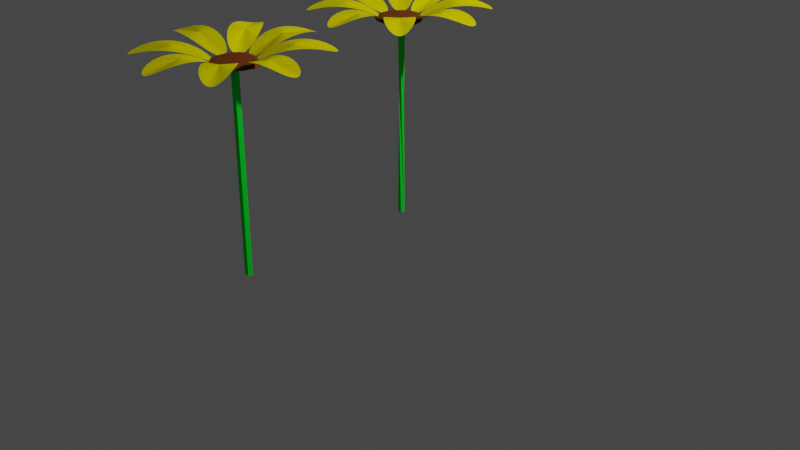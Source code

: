 # Source: untitled.blend  (saved by Blender 3.4.6; exported with 4.5.12 LTS)
import bpy
from mathutils import Matrix  # noqa: F401  (used for matrix-valued properties, if any)

bpy.ops.wm.read_factory_settings(use_empty=True)
scene = bpy.context.scene
scene.name = 'Scene'

# ---- collections
col_collection = bpy.data.collections.new('Collection'); scene.collection.children.link(col_collection)

# ---- materials (node trees are filled in below, after node groups)
mat_material_009 = bpy.data.materials.new('Material.009')
mat_material_009.use_transparent_shadow = False
mat_material_009.diffuse_color = (0.004322, 1.0, 0.03918, 1.0)
mat_material_010 = bpy.data.materials.new('Material.010')
mat_material_010.use_transparent_shadow = False
mat_material_010.diffuse_color = (0.1734, 0.04422, 0.01126, 1.0)
mat_material_003 = bpy.data.materials.new('Material.003')
mat_material_003.use_transparent_shadow = False
mat_material_003.diffuse_color = (1.0, 0.8993, 0.0, 1.0)
mat_material_007 = bpy.data.materials.new('Material.007')
mat_material_007.use_transparent_shadow = False
mat_material_007.diffuse_color = (0.7084, 0.6376, 0.0, 1.0)
mat_material_008 = bpy.data.materials.new('Material.008')
mat_material_008.use_transparent_shadow = False
mat_material_008.diffuse_color = (0.7084, 0.6376, 0.0, 1.0)
mat_material_004 = bpy.data.materials.new('Material.004')
mat_material_004.use_transparent_shadow = False
mat_material_004.diffuse_color = (0.7084, 0.6376, 0.0, 1.0)
mat_material_005 = bpy.data.materials.new('Material.005')
mat_material_005.use_transparent_shadow = False
mat_material_005.diffuse_color = (0.7084, 0.6376, 0.0, 1.0)
mat_material_001 = bpy.data.materials.new('Material.001')
mat_material_001.use_transparent_shadow = False
mat_material_001.diffuse_color = (0.7084, 0.6376, 0.0, 1.0)
mat_material_002 = bpy.data.materials.new('Material.002')
mat_material_002.use_transparent_shadow = False
mat_material_002.diffuse_color = (0.7084, 0.6376, 0.0, 1.0)
mat_material_006 = bpy.data.materials.new('Material.006')
mat_material_006.use_transparent_shadow = False
mat_material_006.diffuse_color = (0.7084, 0.6376, 0.0, 1.0)
mat_material_011 = bpy.data.materials.new('Material.011')
mat_material_011.use_transparent_shadow = False
mat_material_011.diffuse_color = (0.1734, 0.04422, 0.01126, 1.0)
mat_material_012 = bpy.data.materials.new('Material.012')
mat_material_012.use_transparent_shadow = False
mat_material_012.diffuse_color = (0.004322, 1.0, 0.03918, 1.0)
mat_material_013 = bpy.data.materials.new('Material.013')
mat_material_013.use_transparent_shadow = False
mat_material_013.diffuse_color = (0.7084, 0.6376, 0.0, 1.0)
mat_material_014 = bpy.data.materials.new('Material.014')
mat_material_014.use_transparent_shadow = False
mat_material_014.diffuse_color = (0.7084, 0.6376, 0.0, 1.0)
mat_material_015 = bpy.data.materials.new('Material.015')
mat_material_015.use_transparent_shadow = False
mat_material_015.diffuse_color = (0.7084, 0.6376, 0.0, 1.0)
mat_material_016 = bpy.data.materials.new('Material.016')
mat_material_016.use_transparent_shadow = False
mat_material_016.diffuse_color = (0.7084, 0.6376, 0.0, 1.0)
mat_material_017 = bpy.data.materials.new('Material.017')
mat_material_017.use_transparent_shadow = False
mat_material_017.diffuse_color = (0.7084, 0.6376, 0.0, 1.0)
mat_material_018 = bpy.data.materials.new('Material.018')
mat_material_018.use_transparent_shadow = False
mat_material_018.diffuse_color = (0.7084, 0.6376, 0.0, 1.0)
mat_material_019 = bpy.data.materials.new('Material.019')
mat_material_019.use_transparent_shadow = False
mat_material_019.diffuse_color = (0.7084, 0.6376, 0.0, 1.0)
mat_material_020 = bpy.data.materials.new('Material.020')
mat_material_020.use_transparent_shadow = False
mat_material_020.diffuse_color = (1.0, 0.8993, 0.0, 1.0)

# ---- material node trees

# ---- world
world_world = bpy.data.worlds.new('World'); scene.world = world_world
world_world.use_nodes = True; world_world.node_tree.nodes.clear()
_N = world_world.node_tree.nodes; _L = world_world.node_tree.links
n0 = _N.new('ShaderNodeOutputWorld'); n0.name = 'World Output'; n0.location = (300, 300)
n1 = _N.new('ShaderNodeBackground'); n1.name = 'Background'; n1.location = (10, 300)
n1.inputs[0].default_value = (0.05088, 0.05088, 0.05088, 1.0)
_L.new(n1.outputs[0], n0.inputs[0])
n0.is_active_output = True
world_world.color = (0.05088, 0.05088, 0.05088)
world_world.use_sun_shadow = False
world_world.sun_shadow_jitter_overblur = 0.0

# ---- cameras
cam_camera = bpy.data.cameras.new('Camera')
cam_camera.clip_end = 100.0
cam_camera.ortho_scale = 7.314

# ---- lights
light_light = bpy.data.lights.new('Light', 'POINT')
light_light.transmission_factor = 0.0
light_light.energy = 1000.0
light_light.shadow_soft_size = 0.1
light_light.shadow_maximum_resolution = 0.006
light_light.use_absolute_resolution = True

# ---- meshes
me_cylinder = bpy.data.meshes.new('Cylinder')
me_cylinder.from_pydata([(0.00193, 0.07, -0.992), (0.00193, 0.07, 1.008), (0.06159, 0.035, -0.9974), (0.06159, 0.035, 1.003), (0.05966, -0.035, -1.005), (0.05966, -0.035, 0.9946), (-0.00193, -0.07, -1.008), (-0.00193, -0.07, 0.992), (-0.06159, -0.035, -1.003), (-0.06159, -0.035, 0.9974), (-0.05966, 0.035, -0.9946), (-0.05966, 0.035, 1.005)], [], [(0, 1, 3, 2), (2, 3, 5, 4), (4, 5, 7, 6), (6, 7, 9, 8), (3, 1, 11, 9, 7, 5), (8, 9, 11, 10), (10, 11, 1, 0), (0, 2, 4, 6, 8, 10)])
_uv = me_cylinder.uv_layers.new(name='UVMap')
_uv.uv.foreach_set('vector', [1.0, 0.5, 1.0, 1.0, 0.8333, 1.0, 0.8333, 0.5, 0.8333, 0.5, 0.8333, 1.0, 0.6667, 1.0, 0.6667, 0.5, 0.6667, 0.5, 0.6667, 1.0, 0.5, 1.0, 0.5, 0.5, 0.5, 0.5, 0.5, 1.0, 0.3333, 1.0, 0.3333, 0.5, 0.4578, 0.37, 0.25, 0.49, 0.04215, 0.37, 0.04215, 0.13, 0.25, 0.01, 0.4578, 0.13, 0.3333, 0.5, 0.3333, 1.0, 0.1667, 1.0, 0.1667, 0.5, 0.1667, 0.5, 0.1667, 1.0, -8.941e-08, 1.0, -8.941e-08, 0.5, 0.75, 0.49, 0.9578, 0.37, 0.9578, 0.13, 0.75, 0.01, 0.5422, 0.13, 0.5422, 0.37])
me_cylinder.materials.append(mat_material_009)
me_cylinder.update()
me_plane = bpy.data.meshes.new('Plane')
me_plane.from_pydata([(-1.0, -1.0, 0.0), (1.0, -1.0, 0.0), (-1.0, 1.0, 0.0), (1.0, 1.0, 0.0), (-1.0, -1.0, 0.0865), (-0.8255, -0.8255, 0.261), (1.0, -1.0, 0.0865), (0.8255, -0.8255, 0.261), (-0.8255, 0.8255, 0.261), (-1.0, 1.0, 0.0865), (1.0, 1.0, 0.0865), (0.8255, 0.8255, 0.261)], [], [(0, 2, 3, 1), (0, 1, 6, 4), (1, 3, 10, 6), (3, 2, 9, 10), (5, 7, 11, 8), (9, 4, 5, 8), (4, 6, 7, 5), (6, 10, 11, 7), (10, 9, 8, 11), (2, 0, 4, 9)])
_uv = me_plane.uv_layers.new(name='UVMap')
_uv.uv.foreach_set('vector', [0.0, 0.0, 0.0, 1.0, 1.0, 1.0, 1.0, 0.0, 0.0, 0.0, 1.0, 0.0, 1.0, 0.0, 0.0, 0.0, 1.0, 0.0, 1.0, 1.0, 1.0, 1.0, 1.0, 0.0, 1.0, 1.0, 0.0, 1.0, 0.0, 1.0, 1.0, 1.0, 0.08725, 0.08725, 0.9127, 0.08725, 0.9127, 0.9127, 0.08725, 0.9127, 0.0, 1.0, 0.0, 0.0, 0.08725, 0.08725, 0.08725, 0.9127, 0.0, 0.0, 1.0, 0.0, 0.9127, 0.08725, 0.08725, 0.08725, 1.0, 0.0, 1.0, 1.0, 0.9127, 0.9127, 0.9127, 0.08725, 1.0, 1.0, 0.0, 1.0, 0.08725, 0.9127, 0.9127, 0.9127, 0.0, 1.0, 0.0, 0.0, 0.0, 0.0, 0.0, 1.0])
me_plane.materials.append(mat_material_010)
me_plane.update()
me_circle_001 = bpy.data.meshes.new('Circle.001')
me_circle_001.from_pydata([(0.0, 6.581e-09, 7.196e-09), (0.0, 0.04453, -0.498), (-0.09755, 0.04367, -0.4884), (-0.1913, 0.04114, -0.4601), (-0.2778, 0.03702, -0.4141), (-0.3536, 0.03149, -0.3521), (-0.4157, 0.02474, -0.2767), (-0.4619, 0.01704, -0.1906), (-0.4904, 0.008687, -0.09716), (-0.5, 6.581e-09, 7.196e-09), (-0.4904, -0.008687, 0.09716), (-0.4619, -0.01704, 0.1906), (-0.4157, -0.02474, 0.2767), (-0.3536, -0.03149, 0.3521), (-0.2778, -0.03702, 0.4141), (-0.1913, -0.04114, 0.4601), (-0.09755, -0.04367, 0.4884), (0.0, -0.04453, 0.498), (0.09755, -0.04367, 0.4884), (0.1913, -0.04114, 0.4601), (0.2778, -0.03702, 0.4141), (0.3536, -0.03149, 0.3521), (0.4157, -0.02474, 0.2767), (0.4619, -0.01704, 0.1906), (0.4904, -0.008687, 0.09716), (0.5, 6.581e-09, 7.196e-09), (0.4904, 0.008687, -0.09716), (0.4619, 0.01704, -0.1906), (0.4157, 0.02474, -0.2767), (0.3536, 0.03149, -0.3521), (0.2778, 0.03702, -0.4141), (0.1913, 0.04114, -0.4601), (0.09755, 0.04367, -0.4884)], [], [(0, 1, 2), (0, 2, 3), (0, 3, 4), (0, 4, 5), (0, 5, 6), (0, 6, 7), (0, 7, 8), (0, 8, 9), (0, 9, 10), (0, 10, 11), (0, 11, 12), (0, 12, 13), (0, 13, 14), (0, 14, 15), (0, 15, 16), (0, 16, 17), (0, 17, 18), (0, 18, 19), (0, 19, 20), (0, 20, 21), (0, 21, 22), (0, 22, 23), (0, 23, 24), (0, 24, 25), (0, 25, 26), (0, 26, 27), (0, 27, 28), (0, 28, 29), (0, 29, 30), (0, 30, 31), (0, 31, 32), (0, 32, 1)])
_uv = me_circle_001.uv_layers.new(name='UVMap')
_uv.uv.foreach_set('vector', [0.5, 0.5, 0.5, 1.0, 0.4025, 0.9904, 0.5, 0.5, 0.4025, 0.9904, 0.3087, 0.9619, 0.5, 0.5, 0.3087, 0.9619, 0.2222, 0.9157, 0.5, 0.5, 0.2222, 0.9157, 0.1464, 0.8536, 0.5, 0.5, 0.1464, 0.8536, 0.08427, 0.7778, 0.5, 0.5, 0.08427, 0.7778, 0.03806, 0.6913, 0.5, 0.5, 0.03806, 0.6913, 0.009607, 0.5975, 0.5, 0.5, 0.009607, 0.5975, 0.0, 0.5, 0.5, 0.5, 0.0, 0.5, 0.009607, 0.4025, 0.5, 0.5, 0.009607, 0.4025, 0.03806, 0.3087, 0.5, 0.5, 0.03806, 0.3087, 0.08427, 0.2222, 0.5, 0.5, 0.08427, 0.2222, 0.1464, 0.1464, 0.5, 0.5, 0.1464, 0.1464, 0.2222, 0.08427, 0.5, 0.5, 0.2222, 0.08427, 0.3087, 0.03806, 0.5, 0.5, 0.3087, 0.03806, 0.4025, 0.009607, 0.5, 0.5, 0.4025, 0.009607, 0.5, 0.0, 0.5, 0.5, 0.5, 0.0, 0.5975, 0.009607, 0.5, 0.5, 0.5975, 0.009607, 0.6913, 0.03806, 0.5, 0.5, 0.6913, 0.03806, 0.7778, 0.08427, 0.5, 0.5, 0.7778, 0.08427, 0.8536, 0.1464, 0.5, 0.5, 0.8536, 0.1464, 0.9157, 0.2222, 0.5, 0.5, 0.9157, 0.2222, 0.9619, 0.3087, 0.5, 0.5, 0.9619, 0.3087, 0.9904, 0.4025, 0.5, 0.5, 0.9904, 0.4025, 1.0, 0.5, 0.5, 0.5, 1.0, 0.5, 0.9904, 0.5975, 0.5, 0.5, 0.9904, 0.5975, 0.9619, 0.6913, 0.5, 0.5, 0.9619, 0.6913, 0.9157, 0.7778, 0.5, 0.5, 0.9157, 0.7778, 0.8536, 0.8536, 0.5, 0.5, 0.8536, 0.8536, 0.7778, 0.9157, 0.5, 0.5, 0.7778, 0.9157, 0.6913, 0.9619, 0.5, 0.5, 0.6913, 0.9619, 0.5975, 0.9904, 0.5, 0.5, 0.5975, 0.9904, 0.5, 1.0])
me_circle_001.materials.append(mat_material_003)
me_circle_001.update()
me_circle_002 = bpy.data.meshes.new('Circle.002')
me_circle_002.from_pydata([(0.0, 6.581e-09, 7.196e-09), (0.0, 0.04453, -0.498), (-0.09755, 0.04367, -0.4884), (-0.1913, 0.04114, -0.4601), (-0.2778, 0.03702, -0.4141), (-0.3536, 0.03149, -0.3521), (-0.4157, 0.02474, -0.2767), (-0.4619, 0.01704, -0.1906), (-0.4904, 0.008687, -0.09716), (-0.5, 6.581e-09, 7.196e-09), (-0.4904, -0.008687, 0.09716), (-0.4619, -0.01704, 0.1906), (-0.4157, -0.02474, 0.2767), (-0.3536, -0.03149, 0.3521), (-0.2778, -0.03702, 0.4141), (-0.1913, -0.04114, 0.4601), (-0.09755, -0.04367, 0.4884), (0.0, -0.04453, 0.498), (0.09755, -0.04367, 0.4884), (0.1913, -0.04114, 0.4601), (0.2778, -0.03702, 0.4141), (0.3536, -0.03149, 0.3521), (0.4157, -0.02474, 0.2767), (0.4619, -0.01704, 0.1906), (0.4904, -0.008687, 0.09716), (0.5, 6.581e-09, 7.196e-09), (0.4904, 0.008687, -0.09716), (0.4619, 0.01704, -0.1906), (0.4157, 0.02474, -0.2767), (0.3536, 0.03149, -0.3521), (0.2778, 0.03702, -0.4141), (0.1913, 0.04114, -0.4601), (0.09755, 0.04367, -0.4884)], [], [(0, 1, 2), (0, 2, 3), (0, 3, 4), (0, 4, 5), (0, 5, 6), (0, 6, 7), (0, 7, 8), (0, 8, 9), (0, 9, 10), (0, 10, 11), (0, 11, 12), (0, 12, 13), (0, 13, 14), (0, 14, 15), (0, 15, 16), (0, 16, 17), (0, 17, 18), (0, 18, 19), (0, 19, 20), (0, 20, 21), (0, 21, 22), (0, 22, 23), (0, 23, 24), (0, 24, 25), (0, 25, 26), (0, 26, 27), (0, 27, 28), (0, 28, 29), (0, 29, 30), (0, 30, 31), (0, 31, 32), (0, 32, 1)])
_uv = me_circle_002.uv_layers.new(name='UVMap')
_uv.uv.foreach_set('vector', [0.5, 0.5, 0.5, 1.0, 0.4025, 0.9904, 0.5, 0.5, 0.4025, 0.9904, 0.3087, 0.9619, 0.5, 0.5, 0.3087, 0.9619, 0.2222, 0.9157, 0.5, 0.5, 0.2222, 0.9157, 0.1464, 0.8536, 0.5, 0.5, 0.1464, 0.8536, 0.08427, 0.7778, 0.5, 0.5, 0.08427, 0.7778, 0.03806, 0.6913, 0.5, 0.5, 0.03806, 0.6913, 0.009607, 0.5975, 0.5, 0.5, 0.009607, 0.5975, 0.0, 0.5, 0.5, 0.5, 0.0, 0.5, 0.009607, 0.4025, 0.5, 0.5, 0.009607, 0.4025, 0.03806, 0.3087, 0.5, 0.5, 0.03806, 0.3087, 0.08427, 0.2222, 0.5, 0.5, 0.08427, 0.2222, 0.1464, 0.1464, 0.5, 0.5, 0.1464, 0.1464, 0.2222, 0.08427, 0.5, 0.5, 0.2222, 0.08427, 0.3087, 0.03806, 0.5, 0.5, 0.3087, 0.03806, 0.4025, 0.009607, 0.5, 0.5, 0.4025, 0.009607, 0.5, 0.0, 0.5, 0.5, 0.5, 0.0, 0.5975, 0.009607, 0.5, 0.5, 0.5975, 0.009607, 0.6913, 0.03806, 0.5, 0.5, 0.6913, 0.03806, 0.7778, 0.08427, 0.5, 0.5, 0.7778, 0.08427, 0.8536, 0.1464, 0.5, 0.5, 0.8536, 0.1464, 0.9157, 0.2222, 0.5, 0.5, 0.9157, 0.2222, 0.9619, 0.3087, 0.5, 0.5, 0.9619, 0.3087, 0.9904, 0.4025, 0.5, 0.5, 0.9904, 0.4025, 1.0, 0.5, 0.5, 0.5, 1.0, 0.5, 0.9904, 0.5975, 0.5, 0.5, 0.9904, 0.5975, 0.9619, 0.6913, 0.5, 0.5, 0.9619, 0.6913, 0.9157, 0.7778, 0.5, 0.5, 0.9157, 0.7778, 0.8536, 0.8536, 0.5, 0.5, 0.8536, 0.8536, 0.7778, 0.9157, 0.5, 0.5, 0.7778, 0.9157, 0.6913, 0.9619, 0.5, 0.5, 0.6913, 0.9619, 0.5975, 0.9904, 0.5, 0.5, 0.5975, 0.9904, 0.5, 1.0])
me_circle_002.materials.append(mat_material_007)
me_circle_002.update()
me_circle_003 = bpy.data.meshes.new('Circle.003')
me_circle_003.from_pydata([(0.0, 6.581e-09, 7.196e-09), (0.0, 0.04453, -0.498), (-0.09755, 0.04367, -0.4884), (-0.1913, 0.04114, -0.4601), (-0.2778, 0.03702, -0.4141), (-0.3536, 0.03149, -0.3521), (-0.4157, 0.02474, -0.2767), (-0.4619, 0.01704, -0.1906), (-0.4904, 0.008687, -0.09716), (-0.5, 6.581e-09, 7.196e-09), (-0.4904, -0.008687, 0.09716), (-0.4619, -0.01704, 0.1906), (-0.4157, -0.02474, 0.2767), (-0.3536, -0.03149, 0.3521), (-0.2778, -0.03702, 0.4141), (-0.1913, -0.04114, 0.4601), (-0.09755, -0.04367, 0.4884), (0.0, -0.04453, 0.498), (0.09755, -0.04367, 0.4884), (0.1913, -0.04114, 0.4601), (0.2778, -0.03702, 0.4141), (0.3536, -0.03149, 0.3521), (0.4157, -0.02474, 0.2767), (0.4619, -0.01704, 0.1906), (0.4904, -0.008687, 0.09716), (0.5, 6.581e-09, 7.196e-09), (0.4904, 0.008687, -0.09716), (0.4619, 0.01704, -0.1906), (0.4157, 0.02474, -0.2767), (0.3536, 0.03149, -0.3521), (0.2778, 0.03702, -0.4141), (0.1913, 0.04114, -0.4601), (0.09755, 0.04367, -0.4884)], [], [(0, 1, 2), (0, 2, 3), (0, 3, 4), (0, 4, 5), (0, 5, 6), (0, 6, 7), (0, 7, 8), (0, 8, 9), (0, 9, 10), (0, 10, 11), (0, 11, 12), (0, 12, 13), (0, 13, 14), (0, 14, 15), (0, 15, 16), (0, 16, 17), (0, 17, 18), (0, 18, 19), (0, 19, 20), (0, 20, 21), (0, 21, 22), (0, 22, 23), (0, 23, 24), (0, 24, 25), (0, 25, 26), (0, 26, 27), (0, 27, 28), (0, 28, 29), (0, 29, 30), (0, 30, 31), (0, 31, 32), (0, 32, 1)])
_uv = me_circle_003.uv_layers.new(name='UVMap')
_uv.uv.foreach_set('vector', [0.5, 0.5, 0.5, 1.0, 0.4025, 0.9904, 0.5, 0.5, 0.4025, 0.9904, 0.3087, 0.9619, 0.5, 0.5, 0.3087, 0.9619, 0.2222, 0.9157, 0.5, 0.5, 0.2222, 0.9157, 0.1464, 0.8536, 0.5, 0.5, 0.1464, 0.8536, 0.08427, 0.7778, 0.5, 0.5, 0.08427, 0.7778, 0.03806, 0.6913, 0.5, 0.5, 0.03806, 0.6913, 0.009607, 0.5975, 0.5, 0.5, 0.009607, 0.5975, 0.0, 0.5, 0.5, 0.5, 0.0, 0.5, 0.009607, 0.4025, 0.5, 0.5, 0.009607, 0.4025, 0.03806, 0.3087, 0.5, 0.5, 0.03806, 0.3087, 0.08427, 0.2222, 0.5, 0.5, 0.08427, 0.2222, 0.1464, 0.1464, 0.5, 0.5, 0.1464, 0.1464, 0.2222, 0.08427, 0.5, 0.5, 0.2222, 0.08427, 0.3087, 0.03806, 0.5, 0.5, 0.3087, 0.03806, 0.4025, 0.009607, 0.5, 0.5, 0.4025, 0.009607, 0.5, 0.0, 0.5, 0.5, 0.5, 0.0, 0.5975, 0.009607, 0.5, 0.5, 0.5975, 0.009607, 0.6913, 0.03806, 0.5, 0.5, 0.6913, 0.03806, 0.7778, 0.08427, 0.5, 0.5, 0.7778, 0.08427, 0.8536, 0.1464, 0.5, 0.5, 0.8536, 0.1464, 0.9157, 0.2222, 0.5, 0.5, 0.9157, 0.2222, 0.9619, 0.3087, 0.5, 0.5, 0.9619, 0.3087, 0.9904, 0.4025, 0.5, 0.5, 0.9904, 0.4025, 1.0, 0.5, 0.5, 0.5, 1.0, 0.5, 0.9904, 0.5975, 0.5, 0.5, 0.9904, 0.5975, 0.9619, 0.6913, 0.5, 0.5, 0.9619, 0.6913, 0.9157, 0.7778, 0.5, 0.5, 0.9157, 0.7778, 0.8536, 0.8536, 0.5, 0.5, 0.8536, 0.8536, 0.7778, 0.9157, 0.5, 0.5, 0.7778, 0.9157, 0.6913, 0.9619, 0.5, 0.5, 0.6913, 0.9619, 0.5975, 0.9904, 0.5, 0.5, 0.5975, 0.9904, 0.5, 1.0])
me_circle_003.materials.append(mat_material_008)
me_circle_003.update()
me_circle_004 = bpy.data.meshes.new('Circle.004')
me_circle_004.from_pydata([(0.0, 6.581e-09, 7.196e-09), (0.0, 0.04453, -0.498), (-0.09755, 0.04367, -0.4884), (-0.1913, 0.04114, -0.4601), (-0.2778, 0.03702, -0.4141), (-0.3536, 0.03149, -0.3521), (-0.4157, 0.02474, -0.2767), (-0.4619, 0.01704, -0.1906), (-0.4904, 0.008687, -0.09716), (-0.5, 6.581e-09, 7.196e-09), (-0.4904, -0.008687, 0.09716), (-0.4619, -0.01704, 0.1906), (-0.4157, -0.02474, 0.2767), (-0.3536, -0.03149, 0.3521), (-0.2778, -0.03702, 0.4141), (-0.1913, -0.04114, 0.4601), (-0.09755, -0.04367, 0.4884), (0.0, -0.04453, 0.498), (0.09755, -0.04367, 0.4884), (0.1913, -0.04114, 0.4601), (0.2778, -0.03702, 0.4141), (0.3536, -0.03149, 0.3521), (0.4157, -0.02474, 0.2767), (0.4619, -0.01704, 0.1906), (0.4904, -0.008687, 0.09716), (0.5, 6.581e-09, 7.196e-09), (0.4904, 0.008687, -0.09716), (0.4619, 0.01704, -0.1906), (0.4157, 0.02474, -0.2767), (0.3536, 0.03149, -0.3521), (0.2778, 0.03702, -0.4141), (0.1913, 0.04114, -0.4601), (0.09755, 0.04367, -0.4884)], [], [(0, 1, 2), (0, 2, 3), (0, 3, 4), (0, 4, 5), (0, 5, 6), (0, 6, 7), (0, 7, 8), (0, 8, 9), (0, 9, 10), (0, 10, 11), (0, 11, 12), (0, 12, 13), (0, 13, 14), (0, 14, 15), (0, 15, 16), (0, 16, 17), (0, 17, 18), (0, 18, 19), (0, 19, 20), (0, 20, 21), (0, 21, 22), (0, 22, 23), (0, 23, 24), (0, 24, 25), (0, 25, 26), (0, 26, 27), (0, 27, 28), (0, 28, 29), (0, 29, 30), (0, 30, 31), (0, 31, 32), (0, 32, 1)])
_uv = me_circle_004.uv_layers.new(name='UVMap')
_uv.uv.foreach_set('vector', [0.5, 0.5, 0.5, 1.0, 0.4025, 0.9904, 0.5, 0.5, 0.4025, 0.9904, 0.3087, 0.9619, 0.5, 0.5, 0.3087, 0.9619, 0.2222, 0.9157, 0.5, 0.5, 0.2222, 0.9157, 0.1464, 0.8536, 0.5, 0.5, 0.1464, 0.8536, 0.08427, 0.7778, 0.5, 0.5, 0.08427, 0.7778, 0.03806, 0.6913, 0.5, 0.5, 0.03806, 0.6913, 0.009607, 0.5975, 0.5, 0.5, 0.009607, 0.5975, 0.0, 0.5, 0.5, 0.5, 0.0, 0.5, 0.009607, 0.4025, 0.5, 0.5, 0.009607, 0.4025, 0.03806, 0.3087, 0.5, 0.5, 0.03806, 0.3087, 0.08427, 0.2222, 0.5, 0.5, 0.08427, 0.2222, 0.1464, 0.1464, 0.5, 0.5, 0.1464, 0.1464, 0.2222, 0.08427, 0.5, 0.5, 0.2222, 0.08427, 0.3087, 0.03806, 0.5, 0.5, 0.3087, 0.03806, 0.4025, 0.009607, 0.5, 0.5, 0.4025, 0.009607, 0.5, 0.0, 0.5, 0.5, 0.5, 0.0, 0.5975, 0.009607, 0.5, 0.5, 0.5975, 0.009607, 0.6913, 0.03806, 0.5, 0.5, 0.6913, 0.03806, 0.7778, 0.08427, 0.5, 0.5, 0.7778, 0.08427, 0.8536, 0.1464, 0.5, 0.5, 0.8536, 0.1464, 0.9157, 0.2222, 0.5, 0.5, 0.9157, 0.2222, 0.9619, 0.3087, 0.5, 0.5, 0.9619, 0.3087, 0.9904, 0.4025, 0.5, 0.5, 0.9904, 0.4025, 1.0, 0.5, 0.5, 0.5, 1.0, 0.5, 0.9904, 0.5975, 0.5, 0.5, 0.9904, 0.5975, 0.9619, 0.6913, 0.5, 0.5, 0.9619, 0.6913, 0.9157, 0.7778, 0.5, 0.5, 0.9157, 0.7778, 0.8536, 0.8536, 0.5, 0.5, 0.8536, 0.8536, 0.7778, 0.9157, 0.5, 0.5, 0.7778, 0.9157, 0.6913, 0.9619, 0.5, 0.5, 0.6913, 0.9619, 0.5975, 0.9904, 0.5, 0.5, 0.5975, 0.9904, 0.5, 1.0])
me_circle_004.materials.append(mat_material_004)
me_circle_004.update()
me_circle_005 = bpy.data.meshes.new('Circle.005')
me_circle_005.from_pydata([(0.0, 6.581e-09, 7.196e-09), (0.0, 0.04453, -0.498), (-0.09755, 0.04367, -0.4884), (-0.1913, 0.04114, -0.4601), (-0.2778, 0.03702, -0.4141), (-0.3536, 0.03149, -0.3521), (-0.4157, 0.02474, -0.2767), (-0.4619, 0.01704, -0.1906), (-0.4904, 0.008687, -0.09716), (-0.5, 6.581e-09, 7.196e-09), (-0.4904, -0.008687, 0.09716), (-0.4619, -0.01704, 0.1906), (-0.4157, -0.02474, 0.2767), (-0.3536, -0.03149, 0.3521), (-0.2778, -0.03702, 0.4141), (-0.1913, -0.04114, 0.4601), (-0.09755, -0.04367, 0.4884), (0.0, -0.04453, 0.498), (0.09755, -0.04367, 0.4884), (0.1913, -0.04114, 0.4601), (0.2778, -0.03702, 0.4141), (0.3536, -0.03149, 0.3521), (0.4157, -0.02474, 0.2767), (0.4619, -0.01704, 0.1906), (0.4904, -0.008687, 0.09716), (0.5, 6.581e-09, 7.196e-09), (0.4904, 0.008687, -0.09716), (0.4619, 0.01704, -0.1906), (0.4157, 0.02474, -0.2767), (0.3536, 0.03149, -0.3521), (0.2778, 0.03702, -0.4141), (0.1913, 0.04114, -0.4601), (0.09755, 0.04367, -0.4884)], [], [(0, 1, 2), (0, 2, 3), (0, 3, 4), (0, 4, 5), (0, 5, 6), (0, 6, 7), (0, 7, 8), (0, 8, 9), (0, 9, 10), (0, 10, 11), (0, 11, 12), (0, 12, 13), (0, 13, 14), (0, 14, 15), (0, 15, 16), (0, 16, 17), (0, 17, 18), (0, 18, 19), (0, 19, 20), (0, 20, 21), (0, 21, 22), (0, 22, 23), (0, 23, 24), (0, 24, 25), (0, 25, 26), (0, 26, 27), (0, 27, 28), (0, 28, 29), (0, 29, 30), (0, 30, 31), (0, 31, 32), (0, 32, 1)])
_uv = me_circle_005.uv_layers.new(name='UVMap')
_uv.uv.foreach_set('vector', [0.5, 0.5, 0.5, 1.0, 0.4025, 0.9904, 0.5, 0.5, 0.4025, 0.9904, 0.3087, 0.9619, 0.5, 0.5, 0.3087, 0.9619, 0.2222, 0.9157, 0.5, 0.5, 0.2222, 0.9157, 0.1464, 0.8536, 0.5, 0.5, 0.1464, 0.8536, 0.08427, 0.7778, 0.5, 0.5, 0.08427, 0.7778, 0.03806, 0.6913, 0.5, 0.5, 0.03806, 0.6913, 0.009607, 0.5975, 0.5, 0.5, 0.009607, 0.5975, 0.0, 0.5, 0.5, 0.5, 0.0, 0.5, 0.009607, 0.4025, 0.5, 0.5, 0.009607, 0.4025, 0.03806, 0.3087, 0.5, 0.5, 0.03806, 0.3087, 0.08427, 0.2222, 0.5, 0.5, 0.08427, 0.2222, 0.1464, 0.1464, 0.5, 0.5, 0.1464, 0.1464, 0.2222, 0.08427, 0.5, 0.5, 0.2222, 0.08427, 0.3087, 0.03806, 0.5, 0.5, 0.3087, 0.03806, 0.4025, 0.009607, 0.5, 0.5, 0.4025, 0.009607, 0.5, 0.0, 0.5, 0.5, 0.5, 0.0, 0.5975, 0.009607, 0.5, 0.5, 0.5975, 0.009607, 0.6913, 0.03806, 0.5, 0.5, 0.6913, 0.03806, 0.7778, 0.08427, 0.5, 0.5, 0.7778, 0.08427, 0.8536, 0.1464, 0.5, 0.5, 0.8536, 0.1464, 0.9157, 0.2222, 0.5, 0.5, 0.9157, 0.2222, 0.9619, 0.3087, 0.5, 0.5, 0.9619, 0.3087, 0.9904, 0.4025, 0.5, 0.5, 0.9904, 0.4025, 1.0, 0.5, 0.5, 0.5, 1.0, 0.5, 0.9904, 0.5975, 0.5, 0.5, 0.9904, 0.5975, 0.9619, 0.6913, 0.5, 0.5, 0.9619, 0.6913, 0.9157, 0.7778, 0.5, 0.5, 0.9157, 0.7778, 0.8536, 0.8536, 0.5, 0.5, 0.8536, 0.8536, 0.7778, 0.9157, 0.5, 0.5, 0.7778, 0.9157, 0.6913, 0.9619, 0.5, 0.5, 0.6913, 0.9619, 0.5975, 0.9904, 0.5, 0.5, 0.5975, 0.9904, 0.5, 1.0])
me_circle_005.materials.append(mat_material_005)
me_circle_005.update()
me_circle_006 = bpy.data.meshes.new('Circle.006')
me_circle_006.from_pydata([(0.0, 6.581e-09, 7.196e-09), (0.0, 0.04453, -0.498), (-0.09755, 0.04367, -0.4884), (-0.1913, 0.04114, -0.4601), (-0.2778, 0.03702, -0.4141), (-0.3536, 0.03149, -0.3521), (-0.4157, 0.02474, -0.2767), (-0.4619, 0.01704, -0.1906), (-0.4904, 0.008687, -0.09716), (-0.5, 6.581e-09, 7.196e-09), (-0.4904, -0.008687, 0.09716), (-0.4619, -0.01704, 0.1906), (-0.4157, -0.02474, 0.2767), (-0.3536, -0.03149, 0.3521), (-0.2778, -0.03702, 0.4141), (-0.1913, -0.04114, 0.4601), (-0.09755, -0.04367, 0.4884), (0.0, -0.04453, 0.498), (0.09755, -0.04367, 0.4884), (0.1913, -0.04114, 0.4601), (0.2778, -0.03702, 0.4141), (0.3536, -0.03149, 0.3521), (0.4157, -0.02474, 0.2767), (0.4619, -0.01704, 0.1906), (0.4904, -0.008687, 0.09716), (0.5, 6.581e-09, 7.196e-09), (0.4904, 0.008687, -0.09716), (0.4619, 0.01704, -0.1906), (0.4157, 0.02474, -0.2767), (0.3536, 0.03149, -0.3521), (0.2778, 0.03702, -0.4141), (0.1913, 0.04114, -0.4601), (0.09755, 0.04367, -0.4884)], [], [(0, 1, 2), (0, 2, 3), (0, 3, 4), (0, 4, 5), (0, 5, 6), (0, 6, 7), (0, 7, 8), (0, 8, 9), (0, 9, 10), (0, 10, 11), (0, 11, 12), (0, 12, 13), (0, 13, 14), (0, 14, 15), (0, 15, 16), (0, 16, 17), (0, 17, 18), (0, 18, 19), (0, 19, 20), (0, 20, 21), (0, 21, 22), (0, 22, 23), (0, 23, 24), (0, 24, 25), (0, 25, 26), (0, 26, 27), (0, 27, 28), (0, 28, 29), (0, 29, 30), (0, 30, 31), (0, 31, 32), (0, 32, 1)])
_uv = me_circle_006.uv_layers.new(name='UVMap')
_uv.uv.foreach_set('vector', [0.5, 0.5, 0.5, 1.0, 0.4025, 0.9904, 0.5, 0.5, 0.4025, 0.9904, 0.3087, 0.9619, 0.5, 0.5, 0.3087, 0.9619, 0.2222, 0.9157, 0.5, 0.5, 0.2222, 0.9157, 0.1464, 0.8536, 0.5, 0.5, 0.1464, 0.8536, 0.08427, 0.7778, 0.5, 0.5, 0.08427, 0.7778, 0.03806, 0.6913, 0.5, 0.5, 0.03806, 0.6913, 0.009607, 0.5975, 0.5, 0.5, 0.009607, 0.5975, 0.0, 0.5, 0.5, 0.5, 0.0, 0.5, 0.009607, 0.4025, 0.5, 0.5, 0.009607, 0.4025, 0.03806, 0.3087, 0.5, 0.5, 0.03806, 0.3087, 0.08427, 0.2222, 0.5, 0.5, 0.08427, 0.2222, 0.1464, 0.1464, 0.5, 0.5, 0.1464, 0.1464, 0.2222, 0.08427, 0.5, 0.5, 0.2222, 0.08427, 0.3087, 0.03806, 0.5, 0.5, 0.3087, 0.03806, 0.4025, 0.009607, 0.5, 0.5, 0.4025, 0.009607, 0.5, 0.0, 0.5, 0.5, 0.5, 0.0, 0.5975, 0.009607, 0.5, 0.5, 0.5975, 0.009607, 0.6913, 0.03806, 0.5, 0.5, 0.6913, 0.03806, 0.7778, 0.08427, 0.5, 0.5, 0.7778, 0.08427, 0.8536, 0.1464, 0.5, 0.5, 0.8536, 0.1464, 0.9157, 0.2222, 0.5, 0.5, 0.9157, 0.2222, 0.9619, 0.3087, 0.5, 0.5, 0.9619, 0.3087, 0.9904, 0.4025, 0.5, 0.5, 0.9904, 0.4025, 1.0, 0.5, 0.5, 0.5, 1.0, 0.5, 0.9904, 0.5975, 0.5, 0.5, 0.9904, 0.5975, 0.9619, 0.6913, 0.5, 0.5, 0.9619, 0.6913, 0.9157, 0.7778, 0.5, 0.5, 0.9157, 0.7778, 0.8536, 0.8536, 0.5, 0.5, 0.8536, 0.8536, 0.7778, 0.9157, 0.5, 0.5, 0.7778, 0.9157, 0.6913, 0.9619, 0.5, 0.5, 0.6913, 0.9619, 0.5975, 0.9904, 0.5, 0.5, 0.5975, 0.9904, 0.5, 1.0])
me_circle_006.materials.append(mat_material_001)
me_circle_006.update()
me_circle_007 = bpy.data.meshes.new('Circle.007')
me_circle_007.from_pydata([(0.0, 6.581e-09, 7.196e-09), (0.0, 0.04453, -0.498), (-0.09755, 0.04367, -0.4884), (-0.1913, 0.04114, -0.4601), (-0.2778, 0.03702, -0.4141), (-0.3536, 0.03149, -0.3521), (-0.4157, 0.02474, -0.2767), (-0.4619, 0.01704, -0.1906), (-0.4904, 0.008687, -0.09716), (-0.5, 6.581e-09, 7.196e-09), (-0.4904, -0.008687, 0.09716), (-0.4619, -0.01704, 0.1906), (-0.4157, -0.02474, 0.2767), (-0.3536, -0.03149, 0.3521), (-0.2778, -0.03702, 0.4141), (-0.1913, -0.04114, 0.4601), (-0.09755, -0.04367, 0.4884), (0.0, -0.04453, 0.498), (0.09755, -0.04367, 0.4884), (0.1913, -0.04114, 0.4601), (0.2778, -0.03702, 0.4141), (0.3536, -0.03149, 0.3521), (0.4157, -0.02474, 0.2767), (0.4619, -0.01704, 0.1906), (0.4904, -0.008687, 0.09716), (0.5, 6.581e-09, 7.196e-09), (0.4904, 0.008687, -0.09716), (0.4619, 0.01704, -0.1906), (0.4157, 0.02474, -0.2767), (0.3536, 0.03149, -0.3521), (0.2778, 0.03702, -0.4141), (0.1913, 0.04114, -0.4601), (0.09755, 0.04367, -0.4884)], [], [(0, 1, 2), (0, 2, 3), (0, 3, 4), (0, 4, 5), (0, 5, 6), (0, 6, 7), (0, 7, 8), (0, 8, 9), (0, 9, 10), (0, 10, 11), (0, 11, 12), (0, 12, 13), (0, 13, 14), (0, 14, 15), (0, 15, 16), (0, 16, 17), (0, 17, 18), (0, 18, 19), (0, 19, 20), (0, 20, 21), (0, 21, 22), (0, 22, 23), (0, 23, 24), (0, 24, 25), (0, 25, 26), (0, 26, 27), (0, 27, 28), (0, 28, 29), (0, 29, 30), (0, 30, 31), (0, 31, 32), (0, 32, 1)])
_uv = me_circle_007.uv_layers.new(name='UVMap')
_uv.uv.foreach_set('vector', [0.5, 0.5, 0.5, 1.0, 0.4025, 0.9904, 0.5, 0.5, 0.4025, 0.9904, 0.3087, 0.9619, 0.5, 0.5, 0.3087, 0.9619, 0.2222, 0.9157, 0.5, 0.5, 0.2222, 0.9157, 0.1464, 0.8536, 0.5, 0.5, 0.1464, 0.8536, 0.08427, 0.7778, 0.5, 0.5, 0.08427, 0.7778, 0.03806, 0.6913, 0.5, 0.5, 0.03806, 0.6913, 0.009607, 0.5975, 0.5, 0.5, 0.009607, 0.5975, 0.0, 0.5, 0.5, 0.5, 0.0, 0.5, 0.009607, 0.4025, 0.5, 0.5, 0.009607, 0.4025, 0.03806, 0.3087, 0.5, 0.5, 0.03806, 0.3087, 0.08427, 0.2222, 0.5, 0.5, 0.08427, 0.2222, 0.1464, 0.1464, 0.5, 0.5, 0.1464, 0.1464, 0.2222, 0.08427, 0.5, 0.5, 0.2222, 0.08427, 0.3087, 0.03806, 0.5, 0.5, 0.3087, 0.03806, 0.4025, 0.009607, 0.5, 0.5, 0.4025, 0.009607, 0.5, 0.0, 0.5, 0.5, 0.5, 0.0, 0.5975, 0.009607, 0.5, 0.5, 0.5975, 0.009607, 0.6913, 0.03806, 0.5, 0.5, 0.6913, 0.03806, 0.7778, 0.08427, 0.5, 0.5, 0.7778, 0.08427, 0.8536, 0.1464, 0.5, 0.5, 0.8536, 0.1464, 0.9157, 0.2222, 0.5, 0.5, 0.9157, 0.2222, 0.9619, 0.3087, 0.5, 0.5, 0.9619, 0.3087, 0.9904, 0.4025, 0.5, 0.5, 0.9904, 0.4025, 1.0, 0.5, 0.5, 0.5, 1.0, 0.5, 0.9904, 0.5975, 0.5, 0.5, 0.9904, 0.5975, 0.9619, 0.6913, 0.5, 0.5, 0.9619, 0.6913, 0.9157, 0.7778, 0.5, 0.5, 0.9157, 0.7778, 0.8536, 0.8536, 0.5, 0.5, 0.8536, 0.8536, 0.7778, 0.9157, 0.5, 0.5, 0.7778, 0.9157, 0.6913, 0.9619, 0.5, 0.5, 0.6913, 0.9619, 0.5975, 0.9904, 0.5, 0.5, 0.5975, 0.9904, 0.5, 1.0])
me_circle_007.materials.append(mat_material_002)
me_circle_007.update()
me_circle_008 = bpy.data.meshes.new('Circle.008')
me_circle_008.from_pydata([(0.0, 6.581e-09, 7.196e-09), (0.0, 0.04453, -0.498), (-0.09755, 0.04367, -0.4884), (-0.1913, 0.04114, -0.4601), (-0.2778, 0.03702, -0.4141), (-0.3536, 0.03149, -0.3521), (-0.4157, 0.02474, -0.2767), (-0.4619, 0.01704, -0.1906), (-0.4904, 0.008687, -0.09716), (-0.5, 6.581e-09, 7.196e-09), (-0.4904, -0.008687, 0.09716), (-0.4619, -0.01704, 0.1906), (-0.4157, -0.02474, 0.2767), (-0.3536, -0.03149, 0.3521), (-0.2778, -0.03702, 0.4141), (-0.1913, -0.04114, 0.4601), (-0.09755, -0.04367, 0.4884), (0.0, -0.04453, 0.498), (0.09755, -0.04367, 0.4884), (0.1913, -0.04114, 0.4601), (0.2778, -0.03702, 0.4141), (0.3536, -0.03149, 0.3521), (0.4157, -0.02474, 0.2767), (0.4619, -0.01704, 0.1906), (0.4904, -0.008687, 0.09716), (0.5, 6.581e-09, 7.196e-09), (0.4904, 0.008687, -0.09716), (0.4619, 0.01704, -0.1906), (0.4157, 0.02474, -0.2767), (0.3536, 0.03149, -0.3521), (0.2778, 0.03702, -0.4141), (0.1913, 0.04114, -0.4601), (0.09755, 0.04367, -0.4884)], [], [(0, 1, 2), (0, 2, 3), (0, 3, 4), (0, 4, 5), (0, 5, 6), (0, 6, 7), (0, 7, 8), (0, 8, 9), (0, 9, 10), (0, 10, 11), (0, 11, 12), (0, 12, 13), (0, 13, 14), (0, 14, 15), (0, 15, 16), (0, 16, 17), (0, 17, 18), (0, 18, 19), (0, 19, 20), (0, 20, 21), (0, 21, 22), (0, 22, 23), (0, 23, 24), (0, 24, 25), (0, 25, 26), (0, 26, 27), (0, 27, 28), (0, 28, 29), (0, 29, 30), (0, 30, 31), (0, 31, 32), (0, 32, 1)])
_uv = me_circle_008.uv_layers.new(name='UVMap')
_uv.uv.foreach_set('vector', [0.5, 0.5, 0.5, 1.0, 0.4025, 0.9904, 0.5, 0.5, 0.4025, 0.9904, 0.3087, 0.9619, 0.5, 0.5, 0.3087, 0.9619, 0.2222, 0.9157, 0.5, 0.5, 0.2222, 0.9157, 0.1464, 0.8536, 0.5, 0.5, 0.1464, 0.8536, 0.08427, 0.7778, 0.5, 0.5, 0.08427, 0.7778, 0.03806, 0.6913, 0.5, 0.5, 0.03806, 0.6913, 0.009607, 0.5975, 0.5, 0.5, 0.009607, 0.5975, 0.0, 0.5, 0.5, 0.5, 0.0, 0.5, 0.009607, 0.4025, 0.5, 0.5, 0.009607, 0.4025, 0.03806, 0.3087, 0.5, 0.5, 0.03806, 0.3087, 0.08427, 0.2222, 0.5, 0.5, 0.08427, 0.2222, 0.1464, 0.1464, 0.5, 0.5, 0.1464, 0.1464, 0.2222, 0.08427, 0.5, 0.5, 0.2222, 0.08427, 0.3087, 0.03806, 0.5, 0.5, 0.3087, 0.03806, 0.4025, 0.009607, 0.5, 0.5, 0.4025, 0.009607, 0.5, 0.0, 0.5, 0.5, 0.5, 0.0, 0.5975, 0.009607, 0.5, 0.5, 0.5975, 0.009607, 0.6913, 0.03806, 0.5, 0.5, 0.6913, 0.03806, 0.7778, 0.08427, 0.5, 0.5, 0.7778, 0.08427, 0.8536, 0.1464, 0.5, 0.5, 0.8536, 0.1464, 0.9157, 0.2222, 0.5, 0.5, 0.9157, 0.2222, 0.9619, 0.3087, 0.5, 0.5, 0.9619, 0.3087, 0.9904, 0.4025, 0.5, 0.5, 0.9904, 0.4025, 1.0, 0.5, 0.5, 0.5, 1.0, 0.5, 0.9904, 0.5975, 0.5, 0.5, 0.9904, 0.5975, 0.9619, 0.6913, 0.5, 0.5, 0.9619, 0.6913, 0.9157, 0.7778, 0.5, 0.5, 0.9157, 0.7778, 0.8536, 0.8536, 0.5, 0.5, 0.8536, 0.8536, 0.7778, 0.9157, 0.5, 0.5, 0.7778, 0.9157, 0.6913, 0.9619, 0.5, 0.5, 0.6913, 0.9619, 0.5975, 0.9904, 0.5, 0.5, 0.5975, 0.9904, 0.5, 1.0])
me_circle_008.materials.append(mat_material_006)
me_circle_008.update()
me_plane_001 = bpy.data.meshes.new('Plane.001')
me_plane_001.from_pydata([(-1.0, -1.0, 0.0), (1.0, -1.0, 0.0), (-1.0, 1.0, 0.0), (1.0, 1.0, 0.0), (-1.0, -1.0, 0.0865), (-0.8255, -0.8255, 0.261), (1.0, -1.0, 0.0865), (0.8255, -0.8255, 0.261), (-0.8255, 0.8255, 0.261), (-1.0, 1.0, 0.0865), (1.0, 1.0, 0.0865), (0.8255, 0.8255, 0.261)], [], [(0, 2, 3, 1), (0, 1, 6, 4), (1, 3, 10, 6), (3, 2, 9, 10), (5, 7, 11, 8), (9, 4, 5, 8), (4, 6, 7, 5), (6, 10, 11, 7), (10, 9, 8, 11), (2, 0, 4, 9)])
_uv = me_plane_001.uv_layers.new(name='UVMap')
_uv.uv.foreach_set('vector', [0.0, 0.0, 0.0, 1.0, 1.0, 1.0, 1.0, 0.0, 0.0, 0.0, 1.0, 0.0, 1.0, 0.0, 0.0, 0.0, 1.0, 0.0, 1.0, 1.0, 1.0, 1.0, 1.0, 0.0, 1.0, 1.0, 0.0, 1.0, 0.0, 1.0, 1.0, 1.0, 0.08725, 0.08725, 0.9127, 0.08725, 0.9127, 0.9127, 0.08725, 0.9127, 0.0, 1.0, 0.0, 0.0, 0.08725, 0.08725, 0.08725, 0.9127, 0.0, 0.0, 1.0, 0.0, 0.9127, 0.08725, 0.08725, 0.08725, 1.0, 0.0, 1.0, 1.0, 0.9127, 0.9127, 0.9127, 0.08725, 1.0, 1.0, 0.0, 1.0, 0.08725, 0.9127, 0.9127, 0.9127, 0.0, 1.0, 0.0, 0.0, 0.0, 0.0, 0.0, 1.0])
me_plane_001.materials.append(mat_material_011)
me_plane_001.update()
me_cylinder_001 = bpy.data.meshes.new('Cylinder.001')
me_cylinder_001.from_pydata([(0.00193, 0.07, -0.992), (0.00193, 0.07, 1.008), (0.06159, 0.035, -0.9974), (0.06159, 0.035, 1.003), (0.05966, -0.035, -1.005), (0.05966, -0.035, 0.9946), (-0.00193, -0.07, -1.008), (-0.00193, -0.07, 0.992), (-0.06159, -0.035, -1.003), (-0.06159, -0.035, 0.9974), (-0.05966, 0.035, -0.9946), (-0.05966, 0.035, 1.005)], [], [(0, 1, 3, 2), (2, 3, 5, 4), (4, 5, 7, 6), (6, 7, 9, 8), (3, 1, 11, 9, 7, 5), (8, 9, 11, 10), (10, 11, 1, 0), (0, 2, 4, 6, 8, 10)])
_uv = me_cylinder_001.uv_layers.new(name='UVMap')
_uv.uv.foreach_set('vector', [1.0, 0.5, 1.0, 1.0, 0.8333, 1.0, 0.8333, 0.5, 0.8333, 0.5, 0.8333, 1.0, 0.6667, 1.0, 0.6667, 0.5, 0.6667, 0.5, 0.6667, 1.0, 0.5, 1.0, 0.5, 0.5, 0.5, 0.5, 0.5, 1.0, 0.3333, 1.0, 0.3333, 0.5, 0.4578, 0.37, 0.25, 0.49, 0.04215, 0.37, 0.04215, 0.13, 0.25, 0.01, 0.4578, 0.13, 0.3333, 0.5, 0.3333, 1.0, 0.1667, 1.0, 0.1667, 0.5, 0.1667, 0.5, 0.1667, 1.0, -8.941e-08, 1.0, -8.941e-08, 0.5, 0.75, 0.49, 0.9578, 0.37, 0.9578, 0.13, 0.75, 0.01, 0.5422, 0.13, 0.5422, 0.37])
me_cylinder_001.materials.append(mat_material_012)
me_cylinder_001.update()
me_circle_009 = bpy.data.meshes.new('Circle.009')
me_circle_009.from_pydata([(0.0, 6.581e-09, 7.196e-09), (0.0, 0.04453, -0.498), (-0.09755, 0.04367, -0.4884), (-0.1913, 0.04114, -0.4601), (-0.2778, 0.03702, -0.4141), (-0.3536, 0.03149, -0.3521), (-0.4157, 0.02474, -0.2767), (-0.4619, 0.01704, -0.1906), (-0.4904, 0.008687, -0.09716), (-0.5, 6.581e-09, 7.196e-09), (-0.4904, -0.008687, 0.09716), (-0.4619, -0.01704, 0.1906), (-0.4157, -0.02474, 0.2767), (-0.3536, -0.03149, 0.3521), (-0.2778, -0.03702, 0.4141), (-0.1913, -0.04114, 0.4601), (-0.09755, -0.04367, 0.4884), (0.0, -0.04453, 0.498), (0.09755, -0.04367, 0.4884), (0.1913, -0.04114, 0.4601), (0.2778, -0.03702, 0.4141), (0.3536, -0.03149, 0.3521), (0.4157, -0.02474, 0.2767), (0.4619, -0.01704, 0.1906), (0.4904, -0.008687, 0.09716), (0.5, 6.581e-09, 7.196e-09), (0.4904, 0.008687, -0.09716), (0.4619, 0.01704, -0.1906), (0.4157, 0.02474, -0.2767), (0.3536, 0.03149, -0.3521), (0.2778, 0.03702, -0.4141), (0.1913, 0.04114, -0.4601), (0.09755, 0.04367, -0.4884)], [], [(0, 1, 2), (0, 2, 3), (0, 3, 4), (0, 4, 5), (0, 5, 6), (0, 6, 7), (0, 7, 8), (0, 8, 9), (0, 9, 10), (0, 10, 11), (0, 11, 12), (0, 12, 13), (0, 13, 14), (0, 14, 15), (0, 15, 16), (0, 16, 17), (0, 17, 18), (0, 18, 19), (0, 19, 20), (0, 20, 21), (0, 21, 22), (0, 22, 23), (0, 23, 24), (0, 24, 25), (0, 25, 26), (0, 26, 27), (0, 27, 28), (0, 28, 29), (0, 29, 30), (0, 30, 31), (0, 31, 32), (0, 32, 1)])
_uv = me_circle_009.uv_layers.new(name='UVMap')
_uv.uv.foreach_set('vector', [0.5, 0.5, 0.5, 1.0, 0.4025, 0.9904, 0.5, 0.5, 0.4025, 0.9904, 0.3087, 0.9619, 0.5, 0.5, 0.3087, 0.9619, 0.2222, 0.9157, 0.5, 0.5, 0.2222, 0.9157, 0.1464, 0.8536, 0.5, 0.5, 0.1464, 0.8536, 0.08427, 0.7778, 0.5, 0.5, 0.08427, 0.7778, 0.03806, 0.6913, 0.5, 0.5, 0.03806, 0.6913, 0.009607, 0.5975, 0.5, 0.5, 0.009607, 0.5975, 0.0, 0.5, 0.5, 0.5, 0.0, 0.5, 0.009607, 0.4025, 0.5, 0.5, 0.009607, 0.4025, 0.03806, 0.3087, 0.5, 0.5, 0.03806, 0.3087, 0.08427, 0.2222, 0.5, 0.5, 0.08427, 0.2222, 0.1464, 0.1464, 0.5, 0.5, 0.1464, 0.1464, 0.2222, 0.08427, 0.5, 0.5, 0.2222, 0.08427, 0.3087, 0.03806, 0.5, 0.5, 0.3087, 0.03806, 0.4025, 0.009607, 0.5, 0.5, 0.4025, 0.009607, 0.5, 0.0, 0.5, 0.5, 0.5, 0.0, 0.5975, 0.009607, 0.5, 0.5, 0.5975, 0.009607, 0.6913, 0.03806, 0.5, 0.5, 0.6913, 0.03806, 0.7778, 0.08427, 0.5, 0.5, 0.7778, 0.08427, 0.8536, 0.1464, 0.5, 0.5, 0.8536, 0.1464, 0.9157, 0.2222, 0.5, 0.5, 0.9157, 0.2222, 0.9619, 0.3087, 0.5, 0.5, 0.9619, 0.3087, 0.9904, 0.4025, 0.5, 0.5, 0.9904, 0.4025, 1.0, 0.5, 0.5, 0.5, 1.0, 0.5, 0.9904, 0.5975, 0.5, 0.5, 0.9904, 0.5975, 0.9619, 0.6913, 0.5, 0.5, 0.9619, 0.6913, 0.9157, 0.7778, 0.5, 0.5, 0.9157, 0.7778, 0.8536, 0.8536, 0.5, 0.5, 0.8536, 0.8536, 0.7778, 0.9157, 0.5, 0.5, 0.7778, 0.9157, 0.6913, 0.9619, 0.5, 0.5, 0.6913, 0.9619, 0.5975, 0.9904, 0.5, 0.5, 0.5975, 0.9904, 0.5, 1.0])
me_circle_009.materials.append(mat_material_013)
me_circle_009.update()
me_circle_010 = bpy.data.meshes.new('Circle.010')
me_circle_010.from_pydata([(0.0, 6.581e-09, 7.196e-09), (0.0, 0.04453, -0.498), (-0.09755, 0.04367, -0.4884), (-0.1913, 0.04114, -0.4601), (-0.2778, 0.03702, -0.4141), (-0.3536, 0.03149, -0.3521), (-0.4157, 0.02474, -0.2767), (-0.4619, 0.01704, -0.1906), (-0.4904, 0.008687, -0.09716), (-0.5, 6.581e-09, 7.196e-09), (-0.4904, -0.008687, 0.09716), (-0.4619, -0.01704, 0.1906), (-0.4157, -0.02474, 0.2767), (-0.3536, -0.03149, 0.3521), (-0.2778, -0.03702, 0.4141), (-0.1913, -0.04114, 0.4601), (-0.09755, -0.04367, 0.4884), (0.0, -0.04453, 0.498), (0.09755, -0.04367, 0.4884), (0.1913, -0.04114, 0.4601), (0.2778, -0.03702, 0.4141), (0.3536, -0.03149, 0.3521), (0.4157, -0.02474, 0.2767), (0.4619, -0.01704, 0.1906), (0.4904, -0.008687, 0.09716), (0.5, 6.581e-09, 7.196e-09), (0.4904, 0.008687, -0.09716), (0.4619, 0.01704, -0.1906), (0.4157, 0.02474, -0.2767), (0.3536, 0.03149, -0.3521), (0.2778, 0.03702, -0.4141), (0.1913, 0.04114, -0.4601), (0.09755, 0.04367, -0.4884)], [], [(0, 1, 2), (0, 2, 3), (0, 3, 4), (0, 4, 5), (0, 5, 6), (0, 6, 7), (0, 7, 8), (0, 8, 9), (0, 9, 10), (0, 10, 11), (0, 11, 12), (0, 12, 13), (0, 13, 14), (0, 14, 15), (0, 15, 16), (0, 16, 17), (0, 17, 18), (0, 18, 19), (0, 19, 20), (0, 20, 21), (0, 21, 22), (0, 22, 23), (0, 23, 24), (0, 24, 25), (0, 25, 26), (0, 26, 27), (0, 27, 28), (0, 28, 29), (0, 29, 30), (0, 30, 31), (0, 31, 32), (0, 32, 1)])
_uv = me_circle_010.uv_layers.new(name='UVMap')
_uv.uv.foreach_set('vector', [0.5, 0.5, 0.5, 1.0, 0.4025, 0.9904, 0.5, 0.5, 0.4025, 0.9904, 0.3087, 0.9619, 0.5, 0.5, 0.3087, 0.9619, 0.2222, 0.9157, 0.5, 0.5, 0.2222, 0.9157, 0.1464, 0.8536, 0.5, 0.5, 0.1464, 0.8536, 0.08427, 0.7778, 0.5, 0.5, 0.08427, 0.7778, 0.03806, 0.6913, 0.5, 0.5, 0.03806, 0.6913, 0.009607, 0.5975, 0.5, 0.5, 0.009607, 0.5975, 0.0, 0.5, 0.5, 0.5, 0.0, 0.5, 0.009607, 0.4025, 0.5, 0.5, 0.009607, 0.4025, 0.03806, 0.3087, 0.5, 0.5, 0.03806, 0.3087, 0.08427, 0.2222, 0.5, 0.5, 0.08427, 0.2222, 0.1464, 0.1464, 0.5, 0.5, 0.1464, 0.1464, 0.2222, 0.08427, 0.5, 0.5, 0.2222, 0.08427, 0.3087, 0.03806, 0.5, 0.5, 0.3087, 0.03806, 0.4025, 0.009607, 0.5, 0.5, 0.4025, 0.009607, 0.5, 0.0, 0.5, 0.5, 0.5, 0.0, 0.5975, 0.009607, 0.5, 0.5, 0.5975, 0.009607, 0.6913, 0.03806, 0.5, 0.5, 0.6913, 0.03806, 0.7778, 0.08427, 0.5, 0.5, 0.7778, 0.08427, 0.8536, 0.1464, 0.5, 0.5, 0.8536, 0.1464, 0.9157, 0.2222, 0.5, 0.5, 0.9157, 0.2222, 0.9619, 0.3087, 0.5, 0.5, 0.9619, 0.3087, 0.9904, 0.4025, 0.5, 0.5, 0.9904, 0.4025, 1.0, 0.5, 0.5, 0.5, 1.0, 0.5, 0.9904, 0.5975, 0.5, 0.5, 0.9904, 0.5975, 0.9619, 0.6913, 0.5, 0.5, 0.9619, 0.6913, 0.9157, 0.7778, 0.5, 0.5, 0.9157, 0.7778, 0.8536, 0.8536, 0.5, 0.5, 0.8536, 0.8536, 0.7778, 0.9157, 0.5, 0.5, 0.7778, 0.9157, 0.6913, 0.9619, 0.5, 0.5, 0.6913, 0.9619, 0.5975, 0.9904, 0.5, 0.5, 0.5975, 0.9904, 0.5, 1.0])
me_circle_010.materials.append(mat_material_014)
me_circle_010.update()
me_circle_011 = bpy.data.meshes.new('Circle.011')
me_circle_011.from_pydata([(0.0, 6.581e-09, 7.196e-09), (0.0, 0.04453, -0.498), (-0.09755, 0.04367, -0.4884), (-0.1913, 0.04114, -0.4601), (-0.2778, 0.03702, -0.4141), (-0.3536, 0.03149, -0.3521), (-0.4157, 0.02474, -0.2767), (-0.4619, 0.01704, -0.1906), (-0.4904, 0.008687, -0.09716), (-0.5, 6.581e-09, 7.196e-09), (-0.4904, -0.008687, 0.09716), (-0.4619, -0.01704, 0.1906), (-0.4157, -0.02474, 0.2767), (-0.3536, -0.03149, 0.3521), (-0.2778, -0.03702, 0.4141), (-0.1913, -0.04114, 0.4601), (-0.09755, -0.04367, 0.4884), (0.0, -0.04453, 0.498), (0.09755, -0.04367, 0.4884), (0.1913, -0.04114, 0.4601), (0.2778, -0.03702, 0.4141), (0.3536, -0.03149, 0.3521), (0.4157, -0.02474, 0.2767), (0.4619, -0.01704, 0.1906), (0.4904, -0.008687, 0.09716), (0.5, 6.581e-09, 7.196e-09), (0.4904, 0.008687, -0.09716), (0.4619, 0.01704, -0.1906), (0.4157, 0.02474, -0.2767), (0.3536, 0.03149, -0.3521), (0.2778, 0.03702, -0.4141), (0.1913, 0.04114, -0.4601), (0.09755, 0.04367, -0.4884)], [], [(0, 1, 2), (0, 2, 3), (0, 3, 4), (0, 4, 5), (0, 5, 6), (0, 6, 7), (0, 7, 8), (0, 8, 9), (0, 9, 10), (0, 10, 11), (0, 11, 12), (0, 12, 13), (0, 13, 14), (0, 14, 15), (0, 15, 16), (0, 16, 17), (0, 17, 18), (0, 18, 19), (0, 19, 20), (0, 20, 21), (0, 21, 22), (0, 22, 23), (0, 23, 24), (0, 24, 25), (0, 25, 26), (0, 26, 27), (0, 27, 28), (0, 28, 29), (0, 29, 30), (0, 30, 31), (0, 31, 32), (0, 32, 1)])
_uv = me_circle_011.uv_layers.new(name='UVMap')
_uv.uv.foreach_set('vector', [0.5, 0.5, 0.5, 1.0, 0.4025, 0.9904, 0.5, 0.5, 0.4025, 0.9904, 0.3087, 0.9619, 0.5, 0.5, 0.3087, 0.9619, 0.2222, 0.9157, 0.5, 0.5, 0.2222, 0.9157, 0.1464, 0.8536, 0.5, 0.5, 0.1464, 0.8536, 0.08427, 0.7778, 0.5, 0.5, 0.08427, 0.7778, 0.03806, 0.6913, 0.5, 0.5, 0.03806, 0.6913, 0.009607, 0.5975, 0.5, 0.5, 0.009607, 0.5975, 0.0, 0.5, 0.5, 0.5, 0.0, 0.5, 0.009607, 0.4025, 0.5, 0.5, 0.009607, 0.4025, 0.03806, 0.3087, 0.5, 0.5, 0.03806, 0.3087, 0.08427, 0.2222, 0.5, 0.5, 0.08427, 0.2222, 0.1464, 0.1464, 0.5, 0.5, 0.1464, 0.1464, 0.2222, 0.08427, 0.5, 0.5, 0.2222, 0.08427, 0.3087, 0.03806, 0.5, 0.5, 0.3087, 0.03806, 0.4025, 0.009607, 0.5, 0.5, 0.4025, 0.009607, 0.5, 0.0, 0.5, 0.5, 0.5, 0.0, 0.5975, 0.009607, 0.5, 0.5, 0.5975, 0.009607, 0.6913, 0.03806, 0.5, 0.5, 0.6913, 0.03806, 0.7778, 0.08427, 0.5, 0.5, 0.7778, 0.08427, 0.8536, 0.1464, 0.5, 0.5, 0.8536, 0.1464, 0.9157, 0.2222, 0.5, 0.5, 0.9157, 0.2222, 0.9619, 0.3087, 0.5, 0.5, 0.9619, 0.3087, 0.9904, 0.4025, 0.5, 0.5, 0.9904, 0.4025, 1.0, 0.5, 0.5, 0.5, 1.0, 0.5, 0.9904, 0.5975, 0.5, 0.5, 0.9904, 0.5975, 0.9619, 0.6913, 0.5, 0.5, 0.9619, 0.6913, 0.9157, 0.7778, 0.5, 0.5, 0.9157, 0.7778, 0.8536, 0.8536, 0.5, 0.5, 0.8536, 0.8536, 0.7778, 0.9157, 0.5, 0.5, 0.7778, 0.9157, 0.6913, 0.9619, 0.5, 0.5, 0.6913, 0.9619, 0.5975, 0.9904, 0.5, 0.5, 0.5975, 0.9904, 0.5, 1.0])
me_circle_011.materials.append(mat_material_015)
me_circle_011.update()
me_circle_012 = bpy.data.meshes.new('Circle.012')
me_circle_012.from_pydata([(0.0, 6.581e-09, 7.196e-09), (0.0, 0.04453, -0.498), (-0.09755, 0.04367, -0.4884), (-0.1913, 0.04114, -0.4601), (-0.2778, 0.03702, -0.4141), (-0.3536, 0.03149, -0.3521), (-0.4157, 0.02474, -0.2767), (-0.4619, 0.01704, -0.1906), (-0.4904, 0.008687, -0.09716), (-0.5, 6.581e-09, 7.196e-09), (-0.4904, -0.008687, 0.09716), (-0.4619, -0.01704, 0.1906), (-0.4157, -0.02474, 0.2767), (-0.3536, -0.03149, 0.3521), (-0.2778, -0.03702, 0.4141), (-0.1913, -0.04114, 0.4601), (-0.09755, -0.04367, 0.4884), (0.0, -0.04453, 0.498), (0.09755, -0.04367, 0.4884), (0.1913, -0.04114, 0.4601), (0.2778, -0.03702, 0.4141), (0.3536, -0.03149, 0.3521), (0.4157, -0.02474, 0.2767), (0.4619, -0.01704, 0.1906), (0.4904, -0.008687, 0.09716), (0.5, 6.581e-09, 7.196e-09), (0.4904, 0.008687, -0.09716), (0.4619, 0.01704, -0.1906), (0.4157, 0.02474, -0.2767), (0.3536, 0.03149, -0.3521), (0.2778, 0.03702, -0.4141), (0.1913, 0.04114, -0.4601), (0.09755, 0.04367, -0.4884)], [], [(0, 1, 2), (0, 2, 3), (0, 3, 4), (0, 4, 5), (0, 5, 6), (0, 6, 7), (0, 7, 8), (0, 8, 9), (0, 9, 10), (0, 10, 11), (0, 11, 12), (0, 12, 13), (0, 13, 14), (0, 14, 15), (0, 15, 16), (0, 16, 17), (0, 17, 18), (0, 18, 19), (0, 19, 20), (0, 20, 21), (0, 21, 22), (0, 22, 23), (0, 23, 24), (0, 24, 25), (0, 25, 26), (0, 26, 27), (0, 27, 28), (0, 28, 29), (0, 29, 30), (0, 30, 31), (0, 31, 32), (0, 32, 1)])
_uv = me_circle_012.uv_layers.new(name='UVMap')
_uv.uv.foreach_set('vector', [0.5, 0.5, 0.5, 1.0, 0.4025, 0.9904, 0.5, 0.5, 0.4025, 0.9904, 0.3087, 0.9619, 0.5, 0.5, 0.3087, 0.9619, 0.2222, 0.9157, 0.5, 0.5, 0.2222, 0.9157, 0.1464, 0.8536, 0.5, 0.5, 0.1464, 0.8536, 0.08427, 0.7778, 0.5, 0.5, 0.08427, 0.7778, 0.03806, 0.6913, 0.5, 0.5, 0.03806, 0.6913, 0.009607, 0.5975, 0.5, 0.5, 0.009607, 0.5975, 0.0, 0.5, 0.5, 0.5, 0.0, 0.5, 0.009607, 0.4025, 0.5, 0.5, 0.009607, 0.4025, 0.03806, 0.3087, 0.5, 0.5, 0.03806, 0.3087, 0.08427, 0.2222, 0.5, 0.5, 0.08427, 0.2222, 0.1464, 0.1464, 0.5, 0.5, 0.1464, 0.1464, 0.2222, 0.08427, 0.5, 0.5, 0.2222, 0.08427, 0.3087, 0.03806, 0.5, 0.5, 0.3087, 0.03806, 0.4025, 0.009607, 0.5, 0.5, 0.4025, 0.009607, 0.5, 0.0, 0.5, 0.5, 0.5, 0.0, 0.5975, 0.009607, 0.5, 0.5, 0.5975, 0.009607, 0.6913, 0.03806, 0.5, 0.5, 0.6913, 0.03806, 0.7778, 0.08427, 0.5, 0.5, 0.7778, 0.08427, 0.8536, 0.1464, 0.5, 0.5, 0.8536, 0.1464, 0.9157, 0.2222, 0.5, 0.5, 0.9157, 0.2222, 0.9619, 0.3087, 0.5, 0.5, 0.9619, 0.3087, 0.9904, 0.4025, 0.5, 0.5, 0.9904, 0.4025, 1.0, 0.5, 0.5, 0.5, 1.0, 0.5, 0.9904, 0.5975, 0.5, 0.5, 0.9904, 0.5975, 0.9619, 0.6913, 0.5, 0.5, 0.9619, 0.6913, 0.9157, 0.7778, 0.5, 0.5, 0.9157, 0.7778, 0.8536, 0.8536, 0.5, 0.5, 0.8536, 0.8536, 0.7778, 0.9157, 0.5, 0.5, 0.7778, 0.9157, 0.6913, 0.9619, 0.5, 0.5, 0.6913, 0.9619, 0.5975, 0.9904, 0.5, 0.5, 0.5975, 0.9904, 0.5, 1.0])
me_circle_012.materials.append(mat_material_016)
me_circle_012.update()
me_circle_013 = bpy.data.meshes.new('Circle.013')
me_circle_013.from_pydata([(0.0, 6.581e-09, 7.196e-09), (0.0, 0.04453, -0.498), (-0.09755, 0.04367, -0.4884), (-0.1913, 0.04114, -0.4601), (-0.2778, 0.03702, -0.4141), (-0.3536, 0.03149, -0.3521), (-0.4157, 0.02474, -0.2767), (-0.4619, 0.01704, -0.1906), (-0.4904, 0.008687, -0.09716), (-0.5, 6.581e-09, 7.196e-09), (-0.4904, -0.008687, 0.09716), (-0.4619, -0.01704, 0.1906), (-0.4157, -0.02474, 0.2767), (-0.3536, -0.03149, 0.3521), (-0.2778, -0.03702, 0.4141), (-0.1913, -0.04114, 0.4601), (-0.09755, -0.04367, 0.4884), (0.0, -0.04453, 0.498), (0.09755, -0.04367, 0.4884), (0.1913, -0.04114, 0.4601), (0.2778, -0.03702, 0.4141), (0.3536, -0.03149, 0.3521), (0.4157, -0.02474, 0.2767), (0.4619, -0.01704, 0.1906), (0.4904, -0.008687, 0.09716), (0.5, 6.581e-09, 7.196e-09), (0.4904, 0.008687, -0.09716), (0.4619, 0.01704, -0.1906), (0.4157, 0.02474, -0.2767), (0.3536, 0.03149, -0.3521), (0.2778, 0.03702, -0.4141), (0.1913, 0.04114, -0.4601), (0.09755, 0.04367, -0.4884)], [], [(0, 1, 2), (0, 2, 3), (0, 3, 4), (0, 4, 5), (0, 5, 6), (0, 6, 7), (0, 7, 8), (0, 8, 9), (0, 9, 10), (0, 10, 11), (0, 11, 12), (0, 12, 13), (0, 13, 14), (0, 14, 15), (0, 15, 16), (0, 16, 17), (0, 17, 18), (0, 18, 19), (0, 19, 20), (0, 20, 21), (0, 21, 22), (0, 22, 23), (0, 23, 24), (0, 24, 25), (0, 25, 26), (0, 26, 27), (0, 27, 28), (0, 28, 29), (0, 29, 30), (0, 30, 31), (0, 31, 32), (0, 32, 1)])
_uv = me_circle_013.uv_layers.new(name='UVMap')
_uv.uv.foreach_set('vector', [0.5, 0.5, 0.5, 1.0, 0.4025, 0.9904, 0.5, 0.5, 0.4025, 0.9904, 0.3087, 0.9619, 0.5, 0.5, 0.3087, 0.9619, 0.2222, 0.9157, 0.5, 0.5, 0.2222, 0.9157, 0.1464, 0.8536, 0.5, 0.5, 0.1464, 0.8536, 0.08427, 0.7778, 0.5, 0.5, 0.08427, 0.7778, 0.03806, 0.6913, 0.5, 0.5, 0.03806, 0.6913, 0.009607, 0.5975, 0.5, 0.5, 0.009607, 0.5975, 0.0, 0.5, 0.5, 0.5, 0.0, 0.5, 0.009607, 0.4025, 0.5, 0.5, 0.009607, 0.4025, 0.03806, 0.3087, 0.5, 0.5, 0.03806, 0.3087, 0.08427, 0.2222, 0.5, 0.5, 0.08427, 0.2222, 0.1464, 0.1464, 0.5, 0.5, 0.1464, 0.1464, 0.2222, 0.08427, 0.5, 0.5, 0.2222, 0.08427, 0.3087, 0.03806, 0.5, 0.5, 0.3087, 0.03806, 0.4025, 0.009607, 0.5, 0.5, 0.4025, 0.009607, 0.5, 0.0, 0.5, 0.5, 0.5, 0.0, 0.5975, 0.009607, 0.5, 0.5, 0.5975, 0.009607, 0.6913, 0.03806, 0.5, 0.5, 0.6913, 0.03806, 0.7778, 0.08427, 0.5, 0.5, 0.7778, 0.08427, 0.8536, 0.1464, 0.5, 0.5, 0.8536, 0.1464, 0.9157, 0.2222, 0.5, 0.5, 0.9157, 0.2222, 0.9619, 0.3087, 0.5, 0.5, 0.9619, 0.3087, 0.9904, 0.4025, 0.5, 0.5, 0.9904, 0.4025, 1.0, 0.5, 0.5, 0.5, 1.0, 0.5, 0.9904, 0.5975, 0.5, 0.5, 0.9904, 0.5975, 0.9619, 0.6913, 0.5, 0.5, 0.9619, 0.6913, 0.9157, 0.7778, 0.5, 0.5, 0.9157, 0.7778, 0.8536, 0.8536, 0.5, 0.5, 0.8536, 0.8536, 0.7778, 0.9157, 0.5, 0.5, 0.7778, 0.9157, 0.6913, 0.9619, 0.5, 0.5, 0.6913, 0.9619, 0.5975, 0.9904, 0.5, 0.5, 0.5975, 0.9904, 0.5, 1.0])
me_circle_013.materials.append(mat_material_017)
me_circle_013.update()
me_circle_014 = bpy.data.meshes.new('Circle.014')
me_circle_014.from_pydata([(0.0, 6.581e-09, 7.196e-09), (0.0, 0.04453, -0.498), (-0.09755, 0.04367, -0.4884), (-0.1913, 0.04114, -0.4601), (-0.2778, 0.03702, -0.4141), (-0.3536, 0.03149, -0.3521), (-0.4157, 0.02474, -0.2767), (-0.4619, 0.01704, -0.1906), (-0.4904, 0.008687, -0.09716), (-0.5, 6.581e-09, 7.196e-09), (-0.4904, -0.008687, 0.09716), (-0.4619, -0.01704, 0.1906), (-0.4157, -0.02474, 0.2767), (-0.3536, -0.03149, 0.3521), (-0.2778, -0.03702, 0.4141), (-0.1913, -0.04114, 0.4601), (-0.09755, -0.04367, 0.4884), (0.0, -0.04453, 0.498), (0.09755, -0.04367, 0.4884), (0.1913, -0.04114, 0.4601), (0.2778, -0.03702, 0.4141), (0.3536, -0.03149, 0.3521), (0.4157, -0.02474, 0.2767), (0.4619, -0.01704, 0.1906), (0.4904, -0.008687, 0.09716), (0.5, 6.581e-09, 7.196e-09), (0.4904, 0.008687, -0.09716), (0.4619, 0.01704, -0.1906), (0.4157, 0.02474, -0.2767), (0.3536, 0.03149, -0.3521), (0.2778, 0.03702, -0.4141), (0.1913, 0.04114, -0.4601), (0.09755, 0.04367, -0.4884)], [], [(0, 1, 2), (0, 2, 3), (0, 3, 4), (0, 4, 5), (0, 5, 6), (0, 6, 7), (0, 7, 8), (0, 8, 9), (0, 9, 10), (0, 10, 11), (0, 11, 12), (0, 12, 13), (0, 13, 14), (0, 14, 15), (0, 15, 16), (0, 16, 17), (0, 17, 18), (0, 18, 19), (0, 19, 20), (0, 20, 21), (0, 21, 22), (0, 22, 23), (0, 23, 24), (0, 24, 25), (0, 25, 26), (0, 26, 27), (0, 27, 28), (0, 28, 29), (0, 29, 30), (0, 30, 31), (0, 31, 32), (0, 32, 1)])
_uv = me_circle_014.uv_layers.new(name='UVMap')
_uv.uv.foreach_set('vector', [0.5, 0.5, 0.5, 1.0, 0.4025, 0.9904, 0.5, 0.5, 0.4025, 0.9904, 0.3087, 0.9619, 0.5, 0.5, 0.3087, 0.9619, 0.2222, 0.9157, 0.5, 0.5, 0.2222, 0.9157, 0.1464, 0.8536, 0.5, 0.5, 0.1464, 0.8536, 0.08427, 0.7778, 0.5, 0.5, 0.08427, 0.7778, 0.03806, 0.6913, 0.5, 0.5, 0.03806, 0.6913, 0.009607, 0.5975, 0.5, 0.5, 0.009607, 0.5975, 0.0, 0.5, 0.5, 0.5, 0.0, 0.5, 0.009607, 0.4025, 0.5, 0.5, 0.009607, 0.4025, 0.03806, 0.3087, 0.5, 0.5, 0.03806, 0.3087, 0.08427, 0.2222, 0.5, 0.5, 0.08427, 0.2222, 0.1464, 0.1464, 0.5, 0.5, 0.1464, 0.1464, 0.2222, 0.08427, 0.5, 0.5, 0.2222, 0.08427, 0.3087, 0.03806, 0.5, 0.5, 0.3087, 0.03806, 0.4025, 0.009607, 0.5, 0.5, 0.4025, 0.009607, 0.5, 0.0, 0.5, 0.5, 0.5, 0.0, 0.5975, 0.009607, 0.5, 0.5, 0.5975, 0.009607, 0.6913, 0.03806, 0.5, 0.5, 0.6913, 0.03806, 0.7778, 0.08427, 0.5, 0.5, 0.7778, 0.08427, 0.8536, 0.1464, 0.5, 0.5, 0.8536, 0.1464, 0.9157, 0.2222, 0.5, 0.5, 0.9157, 0.2222, 0.9619, 0.3087, 0.5, 0.5, 0.9619, 0.3087, 0.9904, 0.4025, 0.5, 0.5, 0.9904, 0.4025, 1.0, 0.5, 0.5, 0.5, 1.0, 0.5, 0.9904, 0.5975, 0.5, 0.5, 0.9904, 0.5975, 0.9619, 0.6913, 0.5, 0.5, 0.9619, 0.6913, 0.9157, 0.7778, 0.5, 0.5, 0.9157, 0.7778, 0.8536, 0.8536, 0.5, 0.5, 0.8536, 0.8536, 0.7778, 0.9157, 0.5, 0.5, 0.7778, 0.9157, 0.6913, 0.9619, 0.5, 0.5, 0.6913, 0.9619, 0.5975, 0.9904, 0.5, 0.5, 0.5975, 0.9904, 0.5, 1.0])
me_circle_014.materials.append(mat_material_018)
me_circle_014.update()
me_circle_015 = bpy.data.meshes.new('Circle.015')
me_circle_015.from_pydata([(0.0, 6.581e-09, 7.196e-09), (0.0, 0.04453, -0.498), (-0.09755, 0.04367, -0.4884), (-0.1913, 0.04114, -0.4601), (-0.2778, 0.03702, -0.4141), (-0.3536, 0.03149, -0.3521), (-0.4157, 0.02474, -0.2767), (-0.4619, 0.01704, -0.1906), (-0.4904, 0.008687, -0.09716), (-0.5, 6.581e-09, 7.196e-09), (-0.4904, -0.008687, 0.09716), (-0.4619, -0.01704, 0.1906), (-0.4157, -0.02474, 0.2767), (-0.3536, -0.03149, 0.3521), (-0.2778, -0.03702, 0.4141), (-0.1913, -0.04114, 0.4601), (-0.09755, -0.04367, 0.4884), (0.0, -0.04453, 0.498), (0.09755, -0.04367, 0.4884), (0.1913, -0.04114, 0.4601), (0.2778, -0.03702, 0.4141), (0.3536, -0.03149, 0.3521), (0.4157, -0.02474, 0.2767), (0.4619, -0.01704, 0.1906), (0.4904, -0.008687, 0.09716), (0.5, 6.581e-09, 7.196e-09), (0.4904, 0.008687, -0.09716), (0.4619, 0.01704, -0.1906), (0.4157, 0.02474, -0.2767), (0.3536, 0.03149, -0.3521), (0.2778, 0.03702, -0.4141), (0.1913, 0.04114, -0.4601), (0.09755, 0.04367, -0.4884)], [], [(0, 1, 2), (0, 2, 3), (0, 3, 4), (0, 4, 5), (0, 5, 6), (0, 6, 7), (0, 7, 8), (0, 8, 9), (0, 9, 10), (0, 10, 11), (0, 11, 12), (0, 12, 13), (0, 13, 14), (0, 14, 15), (0, 15, 16), (0, 16, 17), (0, 17, 18), (0, 18, 19), (0, 19, 20), (0, 20, 21), (0, 21, 22), (0, 22, 23), (0, 23, 24), (0, 24, 25), (0, 25, 26), (0, 26, 27), (0, 27, 28), (0, 28, 29), (0, 29, 30), (0, 30, 31), (0, 31, 32), (0, 32, 1)])
_uv = me_circle_015.uv_layers.new(name='UVMap')
_uv.uv.foreach_set('vector', [0.5, 0.5, 0.5, 1.0, 0.4025, 0.9904, 0.5, 0.5, 0.4025, 0.9904, 0.3087, 0.9619, 0.5, 0.5, 0.3087, 0.9619, 0.2222, 0.9157, 0.5, 0.5, 0.2222, 0.9157, 0.1464, 0.8536, 0.5, 0.5, 0.1464, 0.8536, 0.08427, 0.7778, 0.5, 0.5, 0.08427, 0.7778, 0.03806, 0.6913, 0.5, 0.5, 0.03806, 0.6913, 0.009607, 0.5975, 0.5, 0.5, 0.009607, 0.5975, 0.0, 0.5, 0.5, 0.5, 0.0, 0.5, 0.009607, 0.4025, 0.5, 0.5, 0.009607, 0.4025, 0.03806, 0.3087, 0.5, 0.5, 0.03806, 0.3087, 0.08427, 0.2222, 0.5, 0.5, 0.08427, 0.2222, 0.1464, 0.1464, 0.5, 0.5, 0.1464, 0.1464, 0.2222, 0.08427, 0.5, 0.5, 0.2222, 0.08427, 0.3087, 0.03806, 0.5, 0.5, 0.3087, 0.03806, 0.4025, 0.009607, 0.5, 0.5, 0.4025, 0.009607, 0.5, 0.0, 0.5, 0.5, 0.5, 0.0, 0.5975, 0.009607, 0.5, 0.5, 0.5975, 0.009607, 0.6913, 0.03806, 0.5, 0.5, 0.6913, 0.03806, 0.7778, 0.08427, 0.5, 0.5, 0.7778, 0.08427, 0.8536, 0.1464, 0.5, 0.5, 0.8536, 0.1464, 0.9157, 0.2222, 0.5, 0.5, 0.9157, 0.2222, 0.9619, 0.3087, 0.5, 0.5, 0.9619, 0.3087, 0.9904, 0.4025, 0.5, 0.5, 0.9904, 0.4025, 1.0, 0.5, 0.5, 0.5, 1.0, 0.5, 0.9904, 0.5975, 0.5, 0.5, 0.9904, 0.5975, 0.9619, 0.6913, 0.5, 0.5, 0.9619, 0.6913, 0.9157, 0.7778, 0.5, 0.5, 0.9157, 0.7778, 0.8536, 0.8536, 0.5, 0.5, 0.8536, 0.8536, 0.7778, 0.9157, 0.5, 0.5, 0.7778, 0.9157, 0.6913, 0.9619, 0.5, 0.5, 0.6913, 0.9619, 0.5975, 0.9904, 0.5, 0.5, 0.5975, 0.9904, 0.5, 1.0])
me_circle_015.materials.append(mat_material_019)
me_circle_015.update()
me_circle_016 = bpy.data.meshes.new('Circle.016')
me_circle_016.from_pydata([(0.0, 6.581e-09, 7.196e-09), (0.0, 0.04453, -0.498), (-0.09755, 0.04367, -0.4884), (-0.1913, 0.04114, -0.4601), (-0.2778, 0.03702, -0.4141), (-0.3536, 0.03149, -0.3521), (-0.4157, 0.02474, -0.2767), (-0.4619, 0.01704, -0.1906), (-0.4904, 0.008687, -0.09716), (-0.5, 6.581e-09, 7.196e-09), (-0.4904, -0.008687, 0.09716), (-0.4619, -0.01704, 0.1906), (-0.4157, -0.02474, 0.2767), (-0.3536, -0.03149, 0.3521), (-0.2778, -0.03702, 0.4141), (-0.1913, -0.04114, 0.4601), (-0.09755, -0.04367, 0.4884), (0.0, -0.04453, 0.498), (0.09755, -0.04367, 0.4884), (0.1913, -0.04114, 0.4601), (0.2778, -0.03702, 0.4141), (0.3536, -0.03149, 0.3521), (0.4157, -0.02474, 0.2767), (0.4619, -0.01704, 0.1906), (0.4904, -0.008687, 0.09716), (0.5, 6.581e-09, 7.196e-09), (0.4904, 0.008687, -0.09716), (0.4619, 0.01704, -0.1906), (0.4157, 0.02474, -0.2767), (0.3536, 0.03149, -0.3521), (0.2778, 0.03702, -0.4141), (0.1913, 0.04114, -0.4601), (0.09755, 0.04367, -0.4884)], [], [(0, 1, 2), (0, 2, 3), (0, 3, 4), (0, 4, 5), (0, 5, 6), (0, 6, 7), (0, 7, 8), (0, 8, 9), (0, 9, 10), (0, 10, 11), (0, 11, 12), (0, 12, 13), (0, 13, 14), (0, 14, 15), (0, 15, 16), (0, 16, 17), (0, 17, 18), (0, 18, 19), (0, 19, 20), (0, 20, 21), (0, 21, 22), (0, 22, 23), (0, 23, 24), (0, 24, 25), (0, 25, 26), (0, 26, 27), (0, 27, 28), (0, 28, 29), (0, 29, 30), (0, 30, 31), (0, 31, 32), (0, 32, 1)])
_uv = me_circle_016.uv_layers.new(name='UVMap')
_uv.uv.foreach_set('vector', [0.5, 0.5, 0.5, 1.0, 0.4025, 0.9904, 0.5, 0.5, 0.4025, 0.9904, 0.3087, 0.9619, 0.5, 0.5, 0.3087, 0.9619, 0.2222, 0.9157, 0.5, 0.5, 0.2222, 0.9157, 0.1464, 0.8536, 0.5, 0.5, 0.1464, 0.8536, 0.08427, 0.7778, 0.5, 0.5, 0.08427, 0.7778, 0.03806, 0.6913, 0.5, 0.5, 0.03806, 0.6913, 0.009607, 0.5975, 0.5, 0.5, 0.009607, 0.5975, 0.0, 0.5, 0.5, 0.5, 0.0, 0.5, 0.009607, 0.4025, 0.5, 0.5, 0.009607, 0.4025, 0.03806, 0.3087, 0.5, 0.5, 0.03806, 0.3087, 0.08427, 0.2222, 0.5, 0.5, 0.08427, 0.2222, 0.1464, 0.1464, 0.5, 0.5, 0.1464, 0.1464, 0.2222, 0.08427, 0.5, 0.5, 0.2222, 0.08427, 0.3087, 0.03806, 0.5, 0.5, 0.3087, 0.03806, 0.4025, 0.009607, 0.5, 0.5, 0.4025, 0.009607, 0.5, 0.0, 0.5, 0.5, 0.5, 0.0, 0.5975, 0.009607, 0.5, 0.5, 0.5975, 0.009607, 0.6913, 0.03806, 0.5, 0.5, 0.6913, 0.03806, 0.7778, 0.08427, 0.5, 0.5, 0.7778, 0.08427, 0.8536, 0.1464, 0.5, 0.5, 0.8536, 0.1464, 0.9157, 0.2222, 0.5, 0.5, 0.9157, 0.2222, 0.9619, 0.3087, 0.5, 0.5, 0.9619, 0.3087, 0.9904, 0.4025, 0.5, 0.5, 0.9904, 0.4025, 1.0, 0.5, 0.5, 0.5, 1.0, 0.5, 0.9904, 0.5975, 0.5, 0.5, 0.9904, 0.5975, 0.9619, 0.6913, 0.5, 0.5, 0.9619, 0.6913, 0.9157, 0.7778, 0.5, 0.5, 0.9157, 0.7778, 0.8536, 0.8536, 0.5, 0.5, 0.8536, 0.8536, 0.7778, 0.9157, 0.5, 0.5, 0.7778, 0.9157, 0.6913, 0.9619, 0.5, 0.5, 0.6913, 0.9619, 0.5975, 0.9904, 0.5, 0.5, 0.5975, 0.9904, 0.5, 1.0])
me_circle_016.materials.append(mat_material_020)
me_circle_016.update()

# ---- objects
ob_light = bpy.data.objects.new('Light', light_light)
ob_camera = bpy.data.objects.new('Camera', cam_camera)
ob_cylinder = bpy.data.objects.new('Cylinder', me_cylinder)
ob_plane = bpy.data.objects.new('Plane', me_plane)
ob_circle_001 = bpy.data.objects.new('Circle.001', me_circle_001)
ob_circle_002 = bpy.data.objects.new('Circle.002', me_circle_002)
ob_circle_003 = bpy.data.objects.new('Circle.003', me_circle_003)
ob_circle_004 = bpy.data.objects.new('Circle.004', me_circle_004)
ob_circle_005 = bpy.data.objects.new('Circle.005', me_circle_005)
ob_circle_006 = bpy.data.objects.new('Circle.006', me_circle_006)
ob_circle_007 = bpy.data.objects.new('Circle.007', me_circle_007)
ob_circle_008 = bpy.data.objects.new('Circle.008', me_circle_008)
ob_plane_001 = bpy.data.objects.new('Plane.001', me_plane_001)
ob_cylinder_001 = bpy.data.objects.new('Cylinder.001', me_cylinder_001)
ob_circle_009 = bpy.data.objects.new('Circle.009', me_circle_009)
ob_circle_010 = bpy.data.objects.new('Circle.010', me_circle_010)
ob_circle_011 = bpy.data.objects.new('Circle.011', me_circle_011)
ob_circle_012 = bpy.data.objects.new('Circle.012', me_circle_012)
ob_circle_013 = bpy.data.objects.new('Circle.013', me_circle_013)
ob_circle_014 = bpy.data.objects.new('Circle.014', me_circle_014)
ob_circle_015 = bpy.data.objects.new('Circle.015', me_circle_015)
ob_circle_016 = bpy.data.objects.new('Circle.016', me_circle_016)

# ---- transforms, parenting, visibility, modifiers, constraints
ob_light.location = (4.076, 1.177, 5.904)
ob_light.rotation_euler = (0.6503, 0.05522, 1.866)
ob_light.lock_rotations_4d = False
ob_light.empty_display_type = 'ARROWS'
ob_light.color = (0.0, 0.0, 0.0, 0.0)
ob_light.lineart.crease_threshold = 0.0
ob_camera.location = (7.359, -6.926, 4.958)
ob_camera.rotation_euler = (1.109, 0.0, 0.8149)
ob_camera.lock_rotations_4d = False
ob_camera.empty_display_type = 'ARROWS'
ob_camera.color = (0.0, 0.0, 0.0, 0.0)
ob_camera.display_type = 'WIRE'
ob_camera.lineart.crease_threshold = 0.0
ob_cylinder.location = (0.0, 0.0297, 1.076)
ob_cylinder.scale = (0.5, 0.5, 1.0)
_m = ob_cylinder.modifiers.new('SimpleDeform', 'SIMPLE_DEFORM')
_m.deform_axis = 'Z'
_m.factor = 4.887
_m.angle = 4.887
ob_plane.location = (0.0, 0.01581, 2.055)
ob_plane.scale = (0.25, 0.25, 0.25)
_m = ob_plane.modifiers.new('Subdivision', 'SUBSURF')
_m = ob_plane.modifiers.new('SimpleDeform', 'SIMPLE_DEFORM')
_m.deform_method = 'BEND'
_m.deform_axis = 'Z'
ob_circle_001.location = (0.0, 0.5157, 2.222)
ob_circle_001.rotation_euler = (-1.583, -0.0, 0.0)
ob_circle_001.scale = (0.2858, 1.0, 0.708)
_m = ob_circle_001.modifiers.new('SimpleDeform', 'SIMPLE_DEFORM')
_m.deform_method = 'BEND'
ob_circle_002.location = (0.0, -0.4986, 2.222)
ob_circle_002.rotation_euler = (-1.583, -0.0, 3.169)
ob_circle_002.scale = (0.2858, 1.0, 0.708)
_m = ob_circle_002.modifiers.new('SimpleDeform', 'SIMPLE_DEFORM')
_m.deform_method = 'BEND'
ob_circle_003.location = (-0.3401, -0.3677, 2.222)
ob_circle_003.rotation_euler = (-1.583, -0.0, 2.434)
ob_circle_003.scale = (0.2858, 1.0, 0.708)
_m = ob_circle_003.modifiers.new('SimpleDeform', 'SIMPLE_DEFORM')
_m.deform_method = 'BEND'
ob_circle_004.location = (0.3401, 0.3847, 2.222)
ob_circle_004.rotation_euler = (-1.583, -0.0, -0.7349)
ob_circle_004.scale = (0.2858, 1.0, 0.708)
_m = ob_circle_004.modifiers.new('SimpleDeform', 'SIMPLE_DEFORM')
_m.deform_method = 'BEND'
ob_circle_005.location = (0.5038, 0.06693, 2.222)
ob_circle_005.rotation_euler = (-1.583, -0.0, -1.455)
ob_circle_005.scale = (0.2858, 1.0, 0.708)
_m = ob_circle_005.modifiers.new('SimpleDeform', 'SIMPLE_DEFORM')
_m.deform_method = 'BEND'
ob_circle_006.location = (-0.5038, -0.04991, 2.222)
ob_circle_006.rotation_euler = (-1.583, -0.0, 1.714)
ob_circle_006.scale = (0.2858, 1.0, 0.708)
_m = ob_circle_006.modifiers.new('SimpleDeform', 'SIMPLE_DEFORM')
_m.deform_method = 'BEND'
ob_circle_007.location = (-0.3681, 0.3574, 2.222)
ob_circle_007.rotation_euler = (-1.583, -0.0, 0.8399)
ob_circle_007.scale = (0.2858, 1.0, 0.708)
_m = ob_circle_007.modifiers.new('SimpleDeform', 'SIMPLE_DEFORM')
_m.deform_method = 'BEND'
ob_circle_008.location = (0.3681, -0.3404, 2.222)
ob_circle_008.rotation_euler = (-1.583, -0.0, -2.329)
ob_circle_008.scale = (0.2858, 1.0, 0.708)
_m = ob_circle_008.modifiers.new('SimpleDeform', 'SIMPLE_DEFORM')
_m.deform_method = 'BEND'
ob_plane_001.location = (0.006808, -1.877, 2.055)
ob_plane_001.rotation_euler = (0.0, -0.0, 0.7374)
ob_plane_001.scale = (0.25, 0.25, 0.25)
_m = ob_plane_001.modifiers.new('Subdivision', 'SUBSURF')
_m = ob_plane_001.modifiers.new('SimpleDeform', 'SIMPLE_DEFORM')
_m.deform_method = 'BEND'
_m.deform_axis = 'Z'
ob_cylinder_001.location = (-0.00253, -1.866, 1.076)
ob_cylinder_001.rotation_euler = (0.0, -0.0, 0.7374)
ob_cylinder_001.scale = (0.5, 0.5, 1.0)
_m = ob_cylinder_001.modifiers.new('SimpleDeform', 'SIMPLE_DEFORM')
_m.deform_method = 'BEND'
_m.deform_axis = 'Z'
ob_circle_009.location = (0.5187, -1.893, 2.222)
ob_circle_009.rotation_euler = (-1.583, -0.0, -1.592)
ob_circle_009.scale = (0.2858, 1.0, 0.708)
_m = ob_circle_009.modifiers.new('SimpleDeform', 'SIMPLE_DEFORM')
_m.deform_method = 'BEND'
ob_circle_010.location = (-0.4953, -1.871, 2.222)
ob_circle_010.rotation_euler = (-1.583, -0.0, 1.577)
ob_circle_010.scale = (0.2858, 1.0, 0.708)
_m = ob_circle_010.modifiers.new('SimpleDeform', 'SIMPLE_DEFORM')
_m.deform_method = 'BEND'
ob_circle_011.location = (-0.3219, -2.264, 2.222)
ob_circle_011.rotation_euler = (-1.583, -0.0, 2.451)
ob_circle_011.scale = (0.2858, 1.0, 0.708)
_m = ob_circle_011.modifiers.new('SimpleDeform', 'SIMPLE_DEFORM')
_m.deform_method = 'BEND'
ob_circle_012.location = (0.3453, -1.5, 2.222)
ob_circle_012.rotation_euler = (-1.583, -0.0, -0.7179)
ob_circle_012.scale = (0.2858, 1.0, 0.708)
_m = ob_circle_012.modifiers.new('SimpleDeform', 'SIMPLE_DEFORM')
_m.deform_method = 'BEND'
ob_circle_013.location = (0.01045, -1.375, 2.222)
ob_circle_013.rotation_euler = (-1.583, -0.0, 0.002498)
ob_circle_013.scale = (0.2858, 1.0, 0.708)
_m = ob_circle_013.modifiers.new('SimpleDeform', 'SIMPLE_DEFORM')
_m.deform_method = 'BEND'
ob_circle_014.location = (0.01299, -2.389, 2.222)
ob_circle_014.rotation_euler = (-1.583, -0.0, 3.172)
ob_circle_014.scale = (0.2858, 1.0, 0.708)
_m = ob_circle_014.modifiers.new('SimpleDeform', 'SIMPLE_DEFORM')
_m.deform_method = 'BEND'
ob_circle_015.location = (0.3527, -2.257, 2.222)
ob_circle_015.rotation_euler = (-1.583, -0.0, 3.907)
ob_circle_015.scale = (0.2858, 1.0, 0.708)
_m = ob_circle_015.modifiers.new('SimpleDeform', 'SIMPLE_DEFORM')
_m.deform_method = 'BEND'
ob_circle_016.location = (-0.3293, -1.507, 2.222)
ob_circle_016.rotation_euler = (-1.583, -0.0, 0.7374)
ob_circle_016.scale = (0.2858, 1.0, 0.708)
_m = ob_circle_016.modifiers.new('SimpleDeform', 'SIMPLE_DEFORM')
_m.deform_method = 'BEND'

# ---- collection membership
col_collection.objects.link(ob_light)
col_collection.objects.link(ob_camera)
col_collection.objects.link(ob_cylinder)
col_collection.objects.link(ob_plane)
col_collection.objects.link(ob_circle_001)
col_collection.objects.link(ob_circle_002)
col_collection.objects.link(ob_circle_003)
col_collection.objects.link(ob_circle_004)
col_collection.objects.link(ob_circle_005)
col_collection.objects.link(ob_circle_006)
col_collection.objects.link(ob_circle_007)
col_collection.objects.link(ob_circle_008)
col_collection.objects.link(ob_plane_001)
col_collection.objects.link(ob_cylinder_001)
col_collection.objects.link(ob_circle_009)
col_collection.objects.link(ob_circle_010)
col_collection.objects.link(ob_circle_011)
col_collection.objects.link(ob_circle_012)
col_collection.objects.link(ob_circle_013)
col_collection.objects.link(ob_circle_014)
col_collection.objects.link(ob_circle_015)
col_collection.objects.link(ob_circle_016)

# ---- scene / render settings (as saved in the file)
scene.camera = ob_camera
scene.frame_start = 1; scene.frame_end = 250; scene.frame_set(1)
scene.render.engine = 'BLENDER_EEVEE_NEXT'
scene.cycles.sampling_pattern = 'TABULATED_SOBOL'
scene.cycles.use_light_tree = False
scene.view_settings.view_transform = 'Filmic'
bpy.context.view_layer.update()
